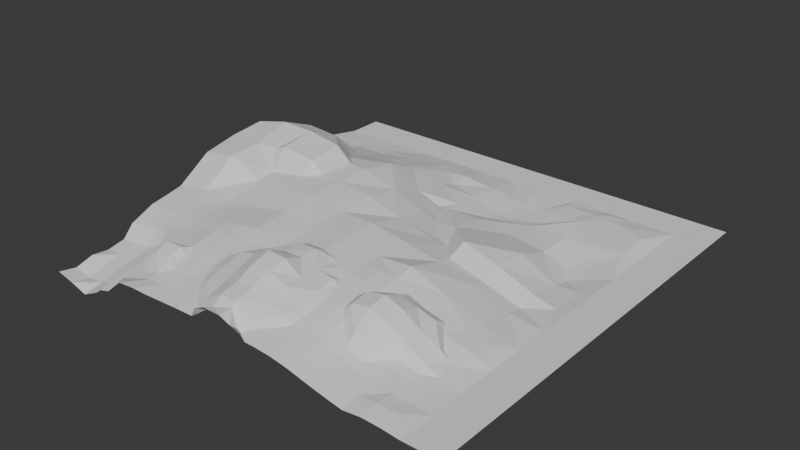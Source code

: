 # Source: forest2_11.blend  (saved by Blender 4.4.32; exported with 4.5.12 LTS)
import bpy
from mathutils import Matrix  # noqa: F401  (used for matrix-valued properties, if any)

bpy.ops.wm.read_factory_settings(use_empty=True)
scene = bpy.context.scene
scene.name = 'Scene'

# ---- collections
col_forest2_11_col = bpy.data.collections.new('forest2_11_col'); scene.collection.children.link(col_forest2_11_col)

# ---- materials (node trees are filled in below, after node groups)
mat_forest2_11 = bpy.data.materials.new('forest2_11')

# ---- material node trees

# ---- world
world_world = bpy.data.worlds.new('World'); scene.world = world_world
world_world.use_nodes = True; world_world.node_tree.nodes.clear()
_N = world_world.node_tree.nodes; _L = world_world.node_tree.links
n0 = _N.new('ShaderNodeOutputWorld'); n0.name = 'World Output'; n0.location = (300, 300)
n1 = _N.new('ShaderNodeBackground'); n1.name = 'Background'; n1.location = (10, 300)
n1.inputs[0].default_value = (0.05088, 0.05088, 0.05088, 1.0)
_L.new(n1.outputs[0], n0.inputs[0])
n0.is_active_output = True
world_world.color = (0.05088, 0.05088, 0.05088)
world_world.sun_shadow_jitter_overblur = 0.0

# ---- meshes
me_forest2_11_mesh = bpy.data.meshes.new('forest2_11_mesh')
me_forest2_11_mesh.from_pydata([(8.333, 83.33, -159.2), (0.0, 83.33, -158.4), (0.0, 75.0, -156.2), (8.333, 75.0, -157.3), (0.0, 66.67, -151.9), (8.333, 66.67, -148.4), (8.333, 75.0, -157.3), (0.0, 75.0, -156.2), (8.333, 66.67, -148.4), (0.0, 66.67, -151.9), (0.0, 58.33, -147.0), (8.333, 58.33, -145.0), (8.333, 50.0, -147.5), (8.333, 58.33, -145.0), (0.0, 58.33, -147.0), (0.0, 50.0, -147.8), (0.0, 50.0, -147.8), (0.0, 41.67, -149.4), (8.333, 41.67, -147.9), (8.333, 50.0, -147.5), (8.333, 33.33, -153.4), (8.333, 41.67, -147.9), (0.0, 41.67, -149.4), (0.0, 33.33, -154.8), (8.333, 83.33, -159.2), (8.333, 75.0, -157.3), (16.67, 75.0, -156.3), (16.67, 83.33, -159.0), (16.67, 75.0, -156.3), (8.333, 75.0, -157.3), (8.333, 66.67, -148.4), (16.67, 66.67, -148.9), (8.333, 58.33, -145.0), (16.67, 58.33, -145.1), (16.67, 66.67, -148.9), (8.333, 66.67, -148.4), (16.67, 58.33, -145.1), (8.333, 58.33, -145.0), (13.89, 50.0, -147.4), (16.67, 50.0, -146.3), (13.89, 50.0, -147.4), (16.67, 45.83, -150.9), (16.67, 50.0, -146.3), (16.67, 41.67, -151.5), (8.333, 41.67, -147.9), (8.333, 33.33, -153.4), (16.67, 33.33, -153.4), (16.67, 83.33, -159.0), (16.67, 75.0, -156.3), (25.0, 75.0, -155.6), (25.0, 83.33, -157.8), (16.67, 75.0, -156.3), (16.67, 66.67, -148.9), (21.43, 66.67, -152.6), (16.67, 66.67, -148.9), (16.67, 58.33, -145.1), (25.0, 58.33, -146.4), (25.0, 62.5, -150.8), (21.43, 66.67, -152.6), (25.0, 58.33, -146.4), (16.67, 58.33, -145.1), (16.67, 50.0, -146.3), (25.0, 50.0, -147.2), (16.67, 50.0, -146.3), (16.67, 45.83, -150.9), (25.0, 47.02, -150.0), (25.0, 50.0, -147.2), (16.67, 41.67, -151.5), (16.67, 33.33, -153.4), (25.0, 33.33, -152.2), (25.0, 41.67, -150.3), (33.33, 75.0, -155.1), (33.33, 83.33, -157.6), (25.0, 83.33, -157.8), (25.0, 75.0, -155.6), (25.0, 66.67, -152.3), (33.33, 66.67, -151.2), (33.33, 75.0, -155.1), (25.0, 75.0, -155.6), (25.0, 62.5, -150.8), (25.0, 58.33, -146.4), (28.77, 58.33, -149.7), (28.77, 58.33, -149.7), (25.0, 58.33, -146.4), (25.0, 50.0, -147.2), (28.27, 50.0, -149.7), (25.0, 50.0, -147.2), (25.0, 47.02, -150.0), (28.27, 50.0, -149.7), (25.0, 41.67, -150.3), (25.0, 33.33, -152.2), (33.33, 33.33, -150.9), (33.33, 41.67, -149.8), (37.5, 83.33, -158.1), (33.33, 83.33, -157.6), (33.33, 75.0, -155.1), (41.67, 75.0, -157.1), (41.67, 79.17, -158.4), (33.33, 75.0, -155.1), (33.33, 66.67, -151.2), (41.67, 66.67, -155.5), (41.67, 75.0, -157.1), (41.67, 58.33, -152.2), (41.67, 66.67, -155.5), (33.33, 66.67, -151.2), (33.33, 58.33, -149.8), (33.33, 50.0, -149.8), (41.67, 50.0, -150.9), (41.67, 58.33, -152.2), (33.33, 58.33, -149.8), (33.33, 41.67, -149.8), (41.67, 41.67, -151.2), (41.67, 50.0, -150.9), (33.33, 50.0, -149.8), (33.33, 41.67, -149.8), (33.33, 33.33, -150.9), (41.67, 33.33, -151.2), (41.67, 41.67, -151.2), (50.0, 76.88, -158.3), (41.67, 79.17, -158.4), (41.67, 75.0, -157.1), (50.0, 75.0, -158.2), (50.0, 70.83, -157.8), (50.0, 75.0, -158.2), (41.67, 75.0, -157.1), (41.67, 66.67, -155.5), (47.42, 66.67, -157.6), (41.67, 66.67, -155.5), (41.67, 58.33, -152.2), (50.0, 58.33, -155.4), (50.0, 61.31, -156.6), (47.42, 66.67, -157.6), (50.0, 50.0, -153.2), (50.0, 58.33, -155.4), (41.67, 58.33, -152.2), (41.67, 50.0, -150.9), (41.67, 41.67, -151.2), (50.0, 41.67, -151.3), (50.0, 50.0, -153.2), (41.67, 50.0, -150.9), (41.67, 41.67, -151.2), (41.67, 33.33, -151.2), (50.0, 33.33, -151.2), (50.0, 41.67, -151.3), (58.33, 75.0, -159.6), (58.33, 79.17, -159.6), (50.0, 76.88, -158.3), (50.0, 75.0, -158.2), (50.0, 75.0, -158.2), (50.0, 70.83, -157.8), (58.33, 71.83, -159.2), (58.33, 75.0, -159.6), (50.0, 61.31, -156.6), (50.0, 58.33, -155.4), (53.57, 58.33, -156.4), (50.0, 50.0, -153.2), (58.33, 50.0, -155.2), (58.33, 52.48, -156.1), (53.57, 58.33, -156.4), (50.0, 58.33, -155.4), (58.33, 50.0, -155.2), (50.0, 50.0, -153.2), (50.0, 41.67, -151.3), (58.33, 41.67, -152.6), (50.0, 41.67, -151.3), (50.0, 33.33, -151.2), (58.33, 33.33, -152.3), (58.33, 41.67, -152.6), (66.67, 78.27, -160.2), (66.67, 83.33, -159.7), (62.5, 83.33, -160.2), (61.01, 75.0, -159.7), (58.33, 79.17, -159.6), (58.33, 75.0, -159.6), (58.33, 75.0, -159.6), (58.33, 71.83, -159.2), (61.01, 75.0, -159.7), (58.33, 58.33, -155.7), (66.67, 58.33, -155.8), (66.67, 66.67, -158.4), (58.33, 66.67, -157.3), (58.33, 52.48, -156.1), (58.33, 50.0, -155.2), (62.5, 50.0, -155.7), (62.5, 50.0, -155.7), (58.33, 50.0, -155.2), (58.33, 41.67, -152.6), (66.67, 41.67, -154.1), (66.67, 45.14, -154.8), (58.33, 33.33, -152.3), (66.67, 33.33, -151.6), (66.67, 41.67, -154.1), (58.33, 41.67, -152.6), (70.83, 83.33, -159.3), (75.0, 87.1, -158.9), (66.67, 88.29, -159.5), (66.67, 83.33, -159.7), (66.67, 83.33, -159.7), (66.67, 78.27, -160.2), (70.83, 83.33, -159.3), (66.67, 75.0, -159.5), (66.67, 66.67, -158.4), (75.0, 66.67, -159.5), (75.0, 75.0, -159.4), (75.0, 58.33, -156.4), (75.0, 66.67, -159.5), (66.67, 66.67, -158.4), (66.67, 58.33, -155.8), (66.67, 50.0, -153.1), (75.0, 50.0, -155.6), (75.0, 58.33, -156.4), (66.67, 58.33, -155.8), (66.67, 41.67, -154.1), (75.0, 41.67, -156.2), (75.0, 45.24, -157.2), (66.67, 45.14, -154.8), (75.0, 41.67, -156.2), (66.67, 41.67, -154.1), (66.67, 33.33, -151.6), (75.0, 33.33, -154.8), (75.0, 87.1, -158.9), (79.56, 86.51, -158.7), (77.38, 88.99, -158.9), (75.0, 83.33, -158.7), (75.0, 75.0, -159.4), (83.33, 75.0, -159.1), (83.33, 83.33, -158.7), (83.33, 70.83, -160.2), (80.16, 66.67, -161.3), (83.33, 66.67, -161.0), (80.16, 66.67, -161.3), (83.33, 62.5, -161.6), (83.33, 66.67, -161.0), (83.33, 58.33, -160.6), (75.0, 58.33, -156.4), (75.0, 50.0, -155.6), (83.33, 50.0, -158.9), (83.33, 41.67, -159.2), (83.33, 45.83, -160.2), (75.0, 45.24, -157.2), (75.0, 41.67, -156.2), (83.33, 33.33, -157.5), (83.33, 41.67, -159.2), (75.0, 41.67, -156.2), (75.0, 33.33, -154.8), (83.33, 70.83, -160.2), (83.33, 66.67, -161.0), (88.49, 75.0, -159.1), (0.0, 83.33, -158.4), (8.333, 83.33, -159.2), (8.333, 85.91, -159.5), (16.67, 83.33, -159.0), (16.67, 86.71, -159.4), (8.333, 85.91, -159.5), (8.333, 83.33, -159.2), (16.67, 86.71, -159.4), (16.67, 83.33, -159.0), (25.0, 83.33, -157.8), (66.67, 88.29, -159.5), (62.5, 83.33, -160.2), (66.67, 83.33, -159.7), (58.33, 83.33, -159.7), (58.33, 83.33, -159.7), (50.0, 83.33, -158.5), (50.0, 83.33, -158.5), (41.67, 83.33, -157.7), (41.67, 83.33, -157.7), (66.67, 75.0, -159.5), (66.67, 75.0, -159.5), (75.0, 75.0, -159.4), (75.0, 83.33, -158.7), (75.0, 83.33, -158.7), (75.0, 83.33, -158.7), (83.33, 83.33, -158.7), (83.33, 85.91, -158.7), (88.59, 83.33, -158.7), (83.33, 85.91, -158.7), (83.33, 83.33, -158.7), (83.33, 83.33, -158.7), (83.33, 75.0, -159.1), (88.49, 75.0, -159.1), (88.59, 83.33, -158.7), (83.33, 75.0, -159.1), (75.0, 75.0, -159.4), (75.0, 66.67, -159.5), (83.33, 75.0, -159.1), (75.0, 66.67, -159.5), (75.0, 58.33, -156.4), (83.33, 58.33, -160.6), (88.79, 58.33, -160.4), (83.33, 62.5, -161.6), (83.33, 58.33, -160.6), (88.69, 50.0, -160.3), (88.79, 58.33, -160.4), (83.33, 58.33, -160.6), (83.33, 50.0, -158.9), (83.33, 50.0, -158.9), (83.33, 45.83, -160.2), (88.69, 50.0, -160.3), (83.33, 50.0, -158.9), (75.0, 50.0, -155.6), (66.67, 50.0, -153.1), (75.0, 50.0, -155.6), (66.67, 50.0, -153.1), (66.67, 50.0, -153.1), (66.67, 58.33, -155.8), (58.33, 58.33, -155.7), (58.33, 58.33, -155.7), (58.33, 58.33, -155.7), (58.33, 66.67, -157.3), (50.0, 66.67, -157.5), (50.0, 66.67, -157.5), (50.0, 66.67, -157.5), (50.0, 66.67, -157.5), (58.33, 66.67, -157.3), (58.33, 66.67, -157.3), (66.67, 66.67, -158.4), (66.67, 75.0, -159.5), (8.333, 50.0, -147.5), (8.333, 41.67, -147.9), (16.67, 41.67, -151.5), (8.333, 50.0, -147.5), (25.0, 41.67, -150.3), (16.67, 41.67, -151.5), (25.0, 41.67, -150.3), (33.33, 41.67, -149.8), (33.33, 50.0, -149.8), (33.33, 50.0, -149.8), (33.33, 58.33, -149.8), (33.33, 66.67, -151.2), (25.0, 66.67, -152.3), (33.33, 58.33, -149.8), (25.0, 66.67, -152.3), (25.0, 75.0, -155.6), (25.0, 66.67, -152.3), (4.167, 20.83, -157.6), (4.167, 25.0, -156.0), (0.0, 25.0, -156.3), (0.0, 20.83, -158.1), (4.167, 12.5, -162.1), (4.167, 16.67, -161.2), (0.0, 16.67, -161.6), (0.0, 12.5, -162.4), (4.167, 8.333, -163.0), (0.0, 8.333, -162.0), (0.0, 4.167, -163.2), (4.167, 4.167, -164.1), (8.333, 25.0, -155.4), (8.333, 20.83, -157.1), (12.4, 20.83, -156.2), (12.5, 25.0, -154.8), (12.5, 12.5, -160.3), (12.5, 16.67, -159.3), (8.333, 16.67, -160.7), (8.333, 12.5, -161.7), (12.5, 4.167, -162.5), (12.5, 8.333, -161.3), (8.333, 8.333, -162.7), (8.333, 4.167, -163.7), (16.67, 25.0, -154.2), (16.67, 20.83, -155.2), (20.83, 20.83, -154.2), (20.83, 25.0, -153.4), (16.67, 16.67, -156.2), (16.67, 12.5, -157.1), (18.06, 12.5, -156.0), (20.83, 15.08, -155.4), (20.83, 16.67, -155.0), (16.67, 8.333, -158.1), (16.67, 4.167, -159.5), (20.83, 4.167, -158.2), (20.83, 6.25, -157.5), (17.66, 8.333, -157.0), (29.17, 20.83, -152.8), (29.17, 25.0, -151.9), (25.0, 25.0, -152.6), (25.0, 20.83, -153.2), (29.17, 12.5, -154.6), (29.17, 16.67, -153.7), (25.0, 16.67, -153.8), (25.0, 15.08, -154.2), (25.99, 12.5, -154.8), (25.0, 6.25, -156.3), (25.0, 4.167, -156.9), (29.17, 4.167, -156.4), (29.17, 8.333, -155.6), (27.28, 8.333, -155.7), (33.33, 25.0, -151.3), (33.33, 20.83, -152.5), (37.5, 20.83, -152.3), (37.5, 25.0, -151.6), (34.13, 12.5, -154.5), (34.42, 16.67, -153.5), (33.33, 16.67, -153.7), (33.33, 12.5, -154.7), (33.33, 8.333, -155.6), (33.33, 4.167, -156.2), (37.5, 4.167, -155.9), (35.42, 8.333, -155.4), (37.5, 5.952, -155.7), (43.45, 25.0, -151.8), (41.67, 25.0, -152.0), (41.67, 23.31, -152.1), (41.67, 16.67, -150.6), (41.67, 12.5, -152.0), (45.83, 12.5, -149.5), (45.83, 16.67, -148.4), (41.67, 8.333, -153.3), (41.67, 4.167, -154.7), (45.83, 4.167, -152.4), (45.83, 8.333, -151.4), (54.17, 20.83, -151.3), (54.17, 25.0, -151.8), (50.0, 25.0, -150.1), (50.0, 20.83, -150.3), (54.17, 16.67, -151.4), (50.0, 16.67, -148.7), (50.0, 12.5, -149.5), (54.17, 12.5, -151.3), (50.0, 4.167, -152.2), (54.17, 4.167, -154.4), (54.17, 8.333, -152.7), (50.0, 8.333, -151.1), (62.5, 20.83, -153.0), (62.5, 25.0, -152.5), (58.33, 25.0, -152.3), (59.42, 20.83, -152.9), (58.33, 22.52, -152.7), (60.42, 16.67, -153.5), (60.02, 12.5, -154.3), (62.5, 12.5, -154.4), (62.5, 16.67, -153.5), (58.33, 6.25, -155.4), (58.33, 4.167, -155.7), (62.5, 4.167, -156.0), (62.5, 8.333, -155.4), (59.82, 8.333, -155.2), (69.05, 25.0, -153.5), (66.67, 25.0, -152.9), (66.67, 22.32, -153.1), (68.55, 12.5, -155.4), (66.67, 14.58, -154.3), (66.67, 12.5, -154.9), (66.67, 8.333, -156.0), (66.67, 4.167, -156.6), (70.83, 4.167, -157.7), (70.83, 8.333, -157.1), (75.0, 25.0, -153.5), (75.0, 20.83, -152.0), (79.17, 20.83, -154.7), (79.17, 25.0, -154.6), (79.17, 14.88, -157.9), (76.59, 12.5, -157.7), (79.17, 12.5, -158.3), (79.17, 4.167, -159.3), (79.17, 8.333, -158.8), (75.0, 8.333, -158.2), (75.0, 4.167, -158.6), (87.5, 25.0, -158.0), (83.33, 25.0, -157.1), (83.33, 22.12, -157.7), (87.5, 20.83, -158.7), (85.42, 20.83, -158.4), (83.33, 12.5, -159.0), (87.5, 12.5, -159.5), (87.5, 16.67, -159.2), (86.41, 16.67, -159.1), (83.33, 14.78, -158.8), (83.33, 4.167, -158.8), (87.5, 4.167, -159.1), (87.5, 8.333, -159.7), (83.33, 8.333, -159.2), (4.167, 25.0, -156.0), (4.167, 29.17, -155.1), (0.0, 29.17, -155.6), (0.0, 25.0, -156.3), (8.333, 25.0, -155.4), (8.333, 29.17, -154.4), (8.333, 33.33, -153.4), (0.0, 33.33, -154.8), (4.167, 16.67, -161.2), (4.167, 19.84, -158.1), (0.0, 19.35, -158.7), (0.0, 16.67, -161.6), (8.333, 16.67, -160.7), (8.333, 19.84, -157.5), (8.333, 20.83, -157.1), (8.333, 25.0, -155.4), (0.0, 8.333, -162.0), (4.167, 8.333, -163.0), (8.333, 8.333, -162.7), (8.333, 12.5, -161.7), (8.333, 16.67, -160.7), (0.0, 0.0, -162.4), (4.167, 0.0, -163.4), (8.333, 0.0, -164.7), (8.333, 4.167, -163.7), (8.333, 8.333, -162.7), (8.333, 29.17, -154.4), (8.333, 25.0, -155.4), (12.5, 25.0, -154.8), (12.5, 29.17, -154.1), (16.67, 25.0, -154.2), (16.67, 29.17, -153.8), (8.333, 33.33, -153.4), (16.67, 33.33, -153.4), (8.333, 19.84, -157.5), (8.333, 16.67, -160.7), (12.5, 16.67, -159.3), (12.5, 18.75, -156.8), (16.67, 16.67, -156.2), (16.67, 20.83, -155.2), (14.29, 16.67, -156.9), (16.67, 25.0, -154.2), (12.5, 8.333, -161.3), (8.333, 8.333, -162.7), (14.29, 12.5, -157.9), (14.09, 8.333, -159.0), (16.67, 8.333, -158.1), (16.67, 12.5, -157.1), (14.29, 16.67, -156.9), (16.67, 16.67, -156.2), (12.5, 0.0, -162.7), (8.333, 0.0, -164.7), (15.08, 4.167, -159.9), (14.09, 0.0, -161.5), (16.67, 0.0, -160.8), (16.67, 4.167, -159.5), (16.67, 8.333, -158.1), (14.09, 8.333, -159.0), (16.67, 29.17, -153.8), (16.67, 25.0, -154.2), (20.83, 25.0, -153.4), (20.83, 29.17, -153.1), (25.0, 25.0, -152.6), (25.0, 29.17, -152.4), (16.67, 33.33, -153.4), (25.0, 33.33, -152.2), (16.67, 16.67, -156.2), (20.83, 16.67, -155.0), (25.0, 16.67, -153.8), (25.0, 20.83, -153.2), (25.0, 25.0, -152.6), (17.66, 8.333, -157.0), (16.67, 8.333, -158.1), (20.83, 12.5, -153.3), (20.83, 9.821, -154.3), (25.0, 9.821, -154.2), (25.0, 12.5, -153.2), (25.0, 15.08, -154.2), (25.0, 16.67, -153.8), (16.67, 0.0, -160.8), (20.83, 0.0, -157.3), (25.0, 4.167, -156.9), (25.0, 0.0, -156.9), (25.0, 6.25, -156.3), (25.0, 29.17, -152.4), (25.0, 25.0, -152.6), (29.17, 25.0, -151.9), (29.17, 29.17, -151.7), (33.33, 25.0, -151.3), (33.33, 29.17, -151.1), (25.0, 33.33, -152.2), (33.33, 33.33, -150.9), (29.17, 16.67, -153.7), (25.0, 16.67, -153.8), (33.33, 16.67, -153.7), (33.33, 20.83, -152.5), (33.33, 25.0, -151.3), (27.28, 8.333, -155.7), (29.17, 8.333, -155.6), (33.33, 8.333, -155.6), (33.33, 12.5, -154.7), (33.33, 16.67, -153.7), (25.0, 0.0, -156.9), (29.17, 0.0, -156.9), (33.33, 0.0, -156.7), (33.33, 4.167, -156.2), (33.33, 8.333, -155.6), (37.5, 25.0, -151.6), (37.5, 29.17, -151.3), (33.33, 29.17, -151.1), (33.33, 25.0, -151.3), (41.67, 25.0, -152.0), (41.67, 29.17, -151.6), (41.67, 33.33, -151.2), (33.33, 33.33, -150.9), (33.33, 16.67, -153.7), (34.42, 16.67, -153.5), (37.5, 18.75, -152.6), (38.99, 20.83, -152.2), (41.67, 23.31, -152.1), (41.67, 25.0, -152.0), (33.33, 8.333, -155.6), (35.42, 8.333, -155.4), (41.67, 8.333, -153.3), (41.67, 12.5, -152.0), (37.5, 12.5, -153.0), (37.5, 8.333, -154.2), (41.67, 16.67, -150.6), (37.5, 16.67, -151.8), (37.5, 0.0, -156.5), (33.33, 0.0, -156.7), (41.67, 0.0, -156.4), (41.67, 1.786, -156.2), (39.19, 4.167, -155.9), (41.67, 29.17, -151.6), (41.67, 25.0, -152.0), (43.45, 25.0, -151.8), (45.83, 29.17, -151.4), (45.83, 27.38, -151.4), (50.0, 27.28, -151.2), (50.0, 29.17, -151.2), (41.67, 33.33, -151.2), (50.0, 33.33, -151.2), (41.67, 16.67, -150.6), (45.83, 16.67, -148.4), (45.83, 20.83, -150.3), (41.67, 20.83, -151.1), (50.0, 20.83, -150.3), (50.0, 16.67, -148.7), (50.0, 25.0, -150.1), (45.83, 25.0, -150.4), (45.83, 8.333, -151.4), (41.67, 8.333, -153.3), (50.0, 8.333, -151.1), (50.0, 12.5, -149.5), (50.0, 16.67, -148.7), (42.46, 0.8929, -156.3), (42.16, 0.0, -156.4), (43.25, 0.0, -154.3), (50.0, 0.0, -153.2), (50.0, 2.976, -153.1), (45.83, 2.083, -153.9), (45.83, 0.0, -153.2), (50.0, 4.167, -152.2), (50.0, 8.333, -151.1), (50.0, 27.28, -151.2), (54.17, 26.49, -151.8), (54.17, 29.17, -151.8), (50.0, 29.17, -151.2), (55.85, 25.0, -152.0), (58.33, 25.0, -152.3), (58.33, 29.17, -152.3), (50.0, 33.33, -151.2), (58.33, 33.33, -152.3), (50.0, 16.67, -148.7), (54.17, 16.67, -151.4), (58.33, 16.67, -152.4), (58.33, 20.83, -151.8), (58.33, 22.52, -152.7), (58.33, 25.0, -152.3), (55.85, 25.0, -152.0), (50.0, 8.333, -151.1), (54.17, 8.333, -152.7), (58.33, 12.5, -153.2), (58.33, 8.333, -154.0), (58.33, 16.67, -152.4), (52.58, 0.0, -154.2), (54.17, 0.0, -154.1), (54.17, 1.19, -156.0), (53.37, 1.19, -156.1), (56.25, 0.0, -156.2), (58.33, 4.167, -155.7), (58.33, 6.25, -155.4), (56.05, 4.167, -155.5), (62.5, 25.0, -152.5), (62.5, 29.17, -152.2), (58.33, 29.17, -152.3), (58.33, 25.0, -152.3), (66.67, 25.0, -152.9), (66.67, 29.17, -152.3), (66.67, 33.33, -151.6), (58.33, 33.33, -152.3), (60.42, 16.67, -153.5), (62.5, 16.67, -153.5), (64.78, 16.67, -153.6), (64.38, 20.83, -153.1), (66.67, 25.0, -152.9), (66.67, 22.32, -153.1), (59.82, 8.333, -155.2), (62.5, 8.333, -155.4), (66.67, 8.333, -156.0), (66.67, 12.5, -154.9), (64.78, 16.67, -153.6), (66.67, 14.58, -154.3), (62.5, 0.0, -156.5), (58.33, 0.0, -156.2), (66.67, 0.0, -157.2), (66.67, 4.167, -156.6), (66.67, 8.333, -156.0), (66.67, 29.17, -152.3), (66.67, 25.0, -152.9), (69.05, 25.0, -153.5), (70.83, 29.17, -153.6), (70.83, 27.68, -153.7), (75.0, 27.48, -155.1), (75.0, 29.17, -155.0), (75.0, 33.33, -154.8), (66.67, 33.33, -151.6), (66.67, 20.83, -151.4), (66.67, 16.67, -152.0), (70.83, 16.67, -151.2), (70.83, 20.83, -150.5), (75.0, 16.67, -152.8), (75.0, 20.83, -152.0), (75.0, 25.0, -153.5), (70.83, 25.0, -152.2), (66.67, 8.333, -156.0), (70.83, 8.333, -157.1), (70.83, 10.71, -156.5), (75.0, 10.42, -157.7), (75.0, 8.333, -158.2), (70.83, 16.67, -151.2), (70.83, 12.5, -154.5), (75.0, 12.5, -155.9), (75.0, 16.67, -152.8), (66.67, 0.0, -157.2), (70.83, 0.0, -158.2), (75.0, 0.0, -159.1), (75.0, 4.167, -158.6), (75.0, 8.333, -158.2), (75.0, 29.17, -155.0), (75.0, 27.48, -155.1), (79.17, 27.68, -156.2), (79.17, 29.17, -156.2), (80.95, 25.0, -156.7), (83.33, 25.0, -157.1), (83.33, 29.17, -157.2), (83.33, 33.33, -157.5), (75.0, 33.33, -154.8), (75.0, 16.67, -152.8), (79.17, 16.67, -155.7), (83.33, 16.67, -157.4), (83.33, 20.83, -156.5), (83.33, 22.12, -157.7), (83.33, 25.0, -157.1), (80.95, 25.0, -156.7), (75.0, 10.42, -157.7), (75.0, 8.333, -158.2), (79.17, 8.333, -158.8), (83.33, 8.333, -159.2), (83.33, 12.5, -159.0), (83.33, 14.78, -158.8), (79.17, 0.0, -159.9), (75.0, 0.0, -159.1), (83.33, 0.0, -159.4), (83.33, 4.167, -158.8), (83.33, 8.333, -159.2), (87.5, 25.0, -158.0), (87.5, 29.17, -158.2), (83.33, 29.17, -157.2), (83.33, 25.0, -157.1), (83.33, 33.33, -157.5), (86.41, 16.67, -159.1), (87.5, 16.67, -159.2), (83.33, 8.333, -159.2), (87.5, 8.333, -159.7), (83.33, 0.0, -159.4), (87.5, 0.0, -159.5), (54.17, 25.0, -151.8), (58.33, 20.83, -151.8), (58.33, 16.67, -152.4), (58.33, 16.67, -152.4), (58.33, 12.5, -153.2), (58.33, 8.333, -154.0), (58.33, 8.333, -154.0), (58.33, 8.333, -154.0), (54.17, 2.381, -155.8), (50.0, 2.976, -153.1), (50.0, 0.0, -153.2), (41.67, 4.167, -154.7), (41.67, 8.333, -153.3), (37.5, 8.333, -154.2), (37.5, 16.67, -151.8), (41.67, 16.67, -150.6), (41.67, 20.83, -151.1), (45.83, 25.0, -150.4), (50.0, 25.0, -150.1), (50.0, 25.0, -150.1), (41.67, 1.786, -156.2), (41.67, 0.0, -156.4), (58.33, 0.0, -156.2), (83.33, 16.67, -157.4), (79.17, 16.67, -155.7), (75.0, 16.67, -152.8), (75.0, 12.5, -155.9), (66.67, 16.67, -152.0), (66.67, 16.67, -152.0), (66.67, 16.67, -152.0), (66.67, 20.83, -151.4), (70.83, 25.0, -152.2), (75.0, 25.0, -153.5), (75.0, 25.0, -153.5), (79.17, 25.0, -154.6), (83.33, 20.83, -156.5), (83.33, 16.67, -157.4), (83.33, 16.67, -157.4), (25.0, 12.5, -153.2), (25.0, 9.821, -154.2), (25.0, 8.333, -155.1), (25.0, 8.333, -155.1), (22.57, 8.333, -155.1), (20.83, 8.333, -155.6), (22.57, 8.333, -155.1), (20.83, 8.333, -155.6), (25.0, 8.333, -155.1), (25.0, 8.333, -155.1), (8.333, 100.0, -159.9), (0.0, 100.0, -159.9), (8.333, 91.67, -159.9), (0.0, 91.67, -159.9), (16.67, 100.0, -159.9), (8.333, 100.0, -159.9), (16.67, 91.67, -159.9), (8.333, 91.67, -159.9), (25.0, 100.0, -159.9), (16.67, 100.0, -159.9), (25.0, 91.67, -159.9), (16.67, 91.67, -159.9), (33.33, 100.0, -159.9), (25.0, 100.0, -159.9), (33.33, 91.67, -159.9), (25.0, 91.67, -159.9), (41.67, 100.0, -159.9), (33.33, 100.0, -159.9), (41.67, 91.67, -159.9), (33.33, 91.67, -159.9), (50.0, 100.0, -159.9), (41.67, 100.0, -159.9), (50.0, 91.67, -159.9), (41.67, 91.67, -159.9), (58.33, 100.0, -159.9), (50.0, 100.0, -159.9), (58.33, 91.67, -159.9), (50.0, 91.67, -159.9), (66.67, 100.0, -159.9), (58.33, 100.0, -159.9), (66.67, 91.67, -159.9), (58.33, 91.67, -159.9), (75.0, 100.0, -159.9), (66.67, 100.0, -159.9), (75.0, 91.67, -159.9), (66.67, 91.67, -159.9), (83.33, 100.0, -159.9), (75.0, 100.0, -159.9), (83.33, 91.67, -159.9), (75.0, 91.67, -159.9), (91.67, 100.0, -159.9), (83.33, 100.0, -159.9), (91.67, 91.67, -159.9), (83.33, 91.67, -159.9), (100.0, 100.0, -159.9), (91.67, 100.0, -159.9), (100.0, 91.67, -159.9), (91.67, 91.67, -159.9), (100.0, 91.67, -159.9), (91.67, 91.67, -159.9), (100.0, 83.33, -159.9), (91.67, 83.33, -159.9), (100.0, 83.33, -159.9), (91.67, 83.33, -159.9), (100.0, 75.0, -159.9), (91.67, 75.0, -159.9), (100.0, 75.0, -159.9), (91.67, 75.0, -159.9), (100.0, 66.67, -159.9), (91.67, 66.67, -159.9), (100.0, 66.67, -159.9), (91.67, 66.67, -159.9), (100.0, 58.33, -159.9), (91.67, 58.33, -159.9), (100.0, 58.33, -159.9), (91.67, 58.33, -159.9), (100.0, 50.0, -159.9), (91.67, 50.0, -159.9), (100.0, 50.0, -159.9), (91.67, 50.0, -159.9), (100.0, 41.67, -159.9), (91.67, 41.67, -159.9), (100.0, 41.67, -159.9), (91.67, 41.67, -159.9), (100.0, 33.33, -159.9), (91.67, 33.33, -159.9), (100.0, 33.33, -159.9), (91.67, 33.33, -159.9), (100.0, 25.0, -159.9), (91.67, 25.0, -159.9), (100.0, 25.0, -159.9), (91.67, 25.0, -159.9), (100.0, 16.67, -159.9), (91.67, 16.67, -159.9), (100.0, 16.67, -159.9), (91.67, 16.67, -159.9), (100.0, 8.333, -159.9), (91.67, 8.333, -159.9), (100.0, 8.333, -159.9), (91.67, 8.333, -159.9), (100.0, 0.0, -159.9), (91.67, 0.0, -159.9), (91.67, 0.0, -159.9), (91.67, 8.333, -159.9), (91.67, 8.333, -159.9), (91.67, 16.67, -159.9), (91.67, 16.67, -159.9), (91.67, 25.0, -159.9), (91.67, 25.0, -159.9), (91.67, 33.33, -159.9), (91.67, 33.33, -159.9), (83.33, 41.67, -159.2), (83.33, 33.33, -157.5), (91.67, 41.67, -159.9), (83.33, 41.67, -159.2), (91.67, 41.67, -159.9), (91.67, 50.0, -159.9), (91.67, 50.0, -159.9), (91.67, 58.33, -159.9), (91.67, 58.33, -159.9), (91.67, 66.67, -159.9), (83.33, 66.67, -161.0), (91.67, 66.67, -159.9), (91.67, 75.0, -159.9), (91.67, 75.0, -159.9), (91.67, 83.33, -159.9), (91.67, 83.33, -159.9), (91.67, 91.67, -159.9), (83.33, 91.67, -159.9), (83.33, 91.67, -159.9), (75.0, 91.67, -159.9), (75.0, 91.67, -159.9), (66.67, 91.67, -159.9), (66.67, 91.67, -159.9), (58.33, 91.67, -159.9), (58.33, 83.33, -159.7), (58.33, 91.67, -159.9), (50.0, 91.67, -159.9), (58.33, 83.33, -159.7), (50.0, 83.33, -158.5), (50.0, 91.67, -159.9), (41.67, 91.67, -159.9), (50.0, 83.33, -158.5), (41.67, 83.33, -157.7), (41.67, 91.67, -159.9), (33.33, 91.67, -159.9), (41.67, 83.33, -157.7), (37.5, 83.33, -158.1), (33.33, 83.33, -157.6), (33.33, 91.67, -159.9), (25.0, 83.33, -157.8), (33.33, 83.33, -157.6), (25.0, 91.67, -159.9), (25.0, 91.67, -159.9), (16.67, 91.67, -159.9), (16.67, 91.67, -159.9), (8.333, 91.67, -159.9), (0.0, 91.67, -159.9), (8.333, 91.67, -159.9)], [], [(494, 495, 496), (343, 344, 345), (343, 345, 346), (345, 493, 494), (343, 346, 496), (345, 494, 346), (496, 497, 343), (494, 496, 346), (524, 529, 356), (356, 355, 524), (525, 524, 355), (522, 525, 355), (358, 523, 522), (528, 529, 524), (355, 356, 357), (527, 528, 524), (524, 525, 526), (526, 527, 524), (357, 358, 355), (522, 355, 358), (372, 368, 371), (805, 372, 371), (804, 371, 555), (804, 805, 371), (369, 551, 552), (804, 555, 807), (368, 369, 370), (371, 370, 553), (368, 370, 371), (553, 555, 371), (369, 552, 370), (553, 370, 552), (552, 554, 553), (488, 489, 339), (491, 492, 340), (490, 491, 339), (491, 340, 339), (339, 340, 341), (489, 490, 339), (341, 342, 339), (342, 488, 339), (514, 517, 351), (516, 352, 351), (516, 520, 352), (517, 516, 351), (516, 517, 518), (351, 352, 353), (518, 519, 516), (520, 516, 519), (514, 351, 354), (354, 515, 514), (353, 354, 351), (519, 521, 520), (366, 365, 545), (364, 544, 543), (365, 546, 545), (803, 546, 543), (802, 546, 803), (363, 364, 365), (543, 365, 364), (549, 366, 545), (365, 543, 546), (802, 806, 547), (802, 547, 546), (548, 549, 545), (549, 550, 367), (367, 363, 366), (367, 366, 549), (547, 548, 545), (545, 546, 547), (363, 365, 366), (482, 483, 480), (484, 485, 481), (480, 484, 481), (480, 481, 482), (335, 481, 485), (338, 481, 335), (486, 487, 336), (337, 338, 335), (486, 336, 335), (485, 486, 335), (335, 336, 337), (338, 482, 481), (509, 508, 512), (506, 508, 509), (506, 507, 508), (512, 349, 509), (347, 348, 349), (509, 348, 506), (512, 510, 349), (509, 349, 348), (350, 349, 511), (350, 347, 349), (510, 511, 349), (511, 513, 350), (360, 538, 539), (361, 539, 540), (359, 360, 361), (362, 361, 541), (360, 539, 361), (540, 541, 361), (362, 359, 361), (541, 542, 362), (801, 382, 386), (382, 383, 384), (385, 386, 382), (382, 384, 385), (385, 384, 577), (576, 577, 384), (577, 578, 385), (575, 576, 384), (574, 575, 384), (383, 574, 384), (773, 398, 399), (773, 399, 605), (605, 604, 771), (605, 771, 773), (771, 772, 773), (398, 395, 397), (601, 397, 396), (397, 601, 603), (397, 603, 604), (395, 396, 397), (396, 602, 601), (604, 605, 397), (398, 397, 399), (605, 399, 397), (628, 629, 630), (633, 628, 630), (633, 409, 408), (628, 633, 408), (408, 780, 628), (632, 635, 409), (409, 633, 632), (407, 408, 409), (633, 630, 634), (410, 407, 409), (634, 631, 633), (635, 636, 410), (635, 410, 409), (631, 632, 633), (628, 780, 781), (781, 629, 628), (381, 380, 798), (798, 799, 381), (800, 569, 799), (799, 569, 381), (380, 381, 377), (377, 379, 380), (569, 570, 377), (377, 381, 569), (570, 571, 377), (572, 573, 378), (571, 572, 377), (378, 377, 572), (377, 378, 379), (594, 598, 597), (600, 392, 597), (597, 391, 594), (392, 391, 597), (596, 599, 600), (595, 596, 597), (596, 600, 597), (598, 595, 597), (393, 394, 391), (394, 593, 391), (391, 392, 393), (593, 594, 391), (623, 405, 404), (403, 404, 405), (406, 403, 405), (404, 624, 623), (405, 623, 625), (625, 626, 405), (406, 405, 626), (626, 627, 406), (567, 568, 374), (566, 567, 373), (373, 374, 375), (564, 373, 376), (567, 374, 373), (564, 566, 373), (375, 376, 373), (376, 565, 564), (774, 590, 589), (589, 588, 774), (776, 591, 590), (774, 776, 590), (388, 587, 588), (774, 775, 776), (387, 388, 389), (388, 588, 589), (390, 387, 389), (390, 389, 590), (589, 590, 389), (388, 589, 389), (390, 590, 591), (591, 592, 390), (618, 622, 400), (615, 616, 617), (400, 402, 618), (619, 617, 616), (616, 620, 619), (618, 615, 617), (618, 617, 622), (400, 401, 402), (621, 622, 617), (619, 621, 617), (473, 477, 479), (477, 478, 479), (476, 477, 473), (472, 476, 473), (472, 473, 474), (473, 479, 474), (474, 475, 472), (498, 499, 500), (504, 498, 501), (501, 500, 502), (498, 500, 501), (505, 504, 501), (502, 503, 501), (501, 503, 505), (530, 531, 532), (533, 532, 534), (536, 530, 533), (530, 532, 533), (533, 535, 537), (534, 535, 533), (537, 536, 533), (20, 21, 22), (22, 23, 20), (43, 44, 45), (45, 46, 43), (67, 69, 70), (67, 68, 69), (16, 17, 18), (16, 18, 19), (40, 41, 42), (321, 41, 40), (319, 320, 41), (321, 319, 41), (63, 64, 65), (63, 65, 66), (64, 323, 322), (322, 65, 64), (562, 556, 559), (556, 558, 559), (556, 557, 558), (563, 562, 559), (559, 561, 563), (560, 561, 559), (558, 560, 559), (583, 584, 580), (579, 583, 580), (584, 585, 586), (581, 582, 579), (579, 580, 581), (580, 584, 586), (580, 586, 581), (610, 608, 777), (777, 778, 611), (611, 610, 777), (608, 610, 609), (606, 607, 608), (613, 606, 609), (609, 606, 608), (610, 611, 612), (610, 612, 609), (614, 613, 609), (609, 612, 614), (89, 90, 91), (89, 91, 92), (114, 116, 117), (114, 115, 116), (140, 142, 143), (140, 141, 142), (86, 87, 88), (88, 87, 326), (87, 324, 325), (87, 325, 326), (110, 111, 112), (113, 110, 112), (139, 136, 138), (136, 137, 138), (659, 662, 660), (661, 658, 660), (658, 659, 660), (658, 661, 769), (661, 768, 420), (768, 665, 420), (420, 419, 769), (665, 664, 420), (664, 767, 420), (420, 769, 661), (419, 420, 421), (767, 421, 420), (421, 422, 419), (769, 770, 658), (768, 661, 660), (663, 664, 665), (662, 782, 665), (662, 665, 768), (660, 662, 768), (782, 663, 665), (432, 436, 766), (435, 434, 689), (689, 690, 435), (688, 689, 434), (686, 688, 434), (435, 436, 432), (432, 433, 434), (686, 434, 433), (432, 434, 435), (433, 687, 686), (446, 443, 445), (443, 444, 445), (444, 718, 445), (720, 721, 446), (444, 717, 718), (446, 445, 720), (445, 718, 719), (719, 720, 445), (415, 416, 417), (418, 417, 653), (655, 418, 654), (653, 654, 418), (418, 655, 657), (415, 417, 418), (654, 656, 655), (657, 415, 418), (684, 685, 788), (765, 680, 429), (429, 428, 764), (429, 764, 765), (428, 763, 764), (684, 431, 683), (683, 685, 684), (682, 683, 430), (430, 681, 682), (431, 430, 683), (429, 681, 430), (429, 680, 681), (431, 428, 430), (428, 429, 430), (440, 710, 714), (714, 787, 441), (710, 711, 714), (711, 715, 714), (441, 440, 714), (713, 714, 715), (715, 716, 713), (714, 713, 787), (442, 710, 440), (442, 709, 710), (440, 441, 442), (442, 708, 709), (711, 710, 709), (709, 712, 711), (414, 646, 647), (411, 649, 650), (411, 412, 413), (411, 650, 652), (413, 414, 411), (647, 648, 411), (414, 647, 411), (650, 651, 652), (648, 649, 411), (652, 412, 411), (790, 679, 677), (426, 427, 761), (761, 762, 426), (677, 676, 789), (789, 790, 677), (762, 674, 426), (425, 427, 426), (423, 426, 674), (426, 423, 425), (678, 424, 677), (675, 677, 423), (424, 423, 677), (423, 424, 425), (675, 676, 677), (674, 675, 423), (679, 678, 677), (437, 439, 700), (700, 707, 437), (706, 707, 703), (703, 705, 706), (700, 703, 707), (703, 702, 704), (704, 705, 703), (700, 702, 703), (437, 438, 439), (700, 701, 702), (457, 745, 744), (744, 454, 457), (456, 457, 454), (744, 746, 454), (746, 747, 454), (454, 455, 456), (748, 455, 454), (454, 747, 748), (469, 900, 901), (468, 469, 470), (470, 471, 468), (470, 469, 901), (468, 758, 759), (759, 900, 469), (468, 759, 469), (899, 898, 897), (896, 897, 898), (451, 784, 786), (786, 452, 451), (786, 738, 452), (783, 784, 451), (784, 785, 786), (743, 783, 451), (738, 453, 452), (451, 452, 453), (738, 739, 740), (451, 453, 742), (738, 740, 453), (742, 743, 451), (741, 742, 453), (453, 740, 741), (467, 466, 797), (903, 465, 464), (466, 467, 463), (463, 464, 465), (756, 757, 464), (464, 463, 756), (463, 465, 466), (464, 902, 903), (902, 464, 757), (895, 894, 893), (892, 893, 894), (734, 735, 737), (737, 450, 734), (447, 448, 449), (731, 732, 449), (448, 731, 449), (732, 734, 449), (732, 733, 734), (450, 449, 734), (735, 736, 737), (450, 447, 449), (462, 460, 795), (795, 796, 462), (796, 754, 462), (905, 458, 461), (460, 462, 461), (458, 459, 460), (461, 904, 905), (461, 458, 460), (755, 904, 461), (461, 462, 754), (754, 755, 461), (891, 890, 889), (888, 889, 890), (638, 637, 779), (638, 779, 760), (644, 640, 639), (640, 637, 639), (637, 638, 639), (645, 644, 639), (641, 642, 643), (641, 643, 639), (639, 643, 645), (641, 639, 638), (760, 641, 638), (671, 672, 673), (670, 671, 667), (666, 670, 667), (666, 667, 668), (667, 671, 673), (668, 669, 666), (667, 673, 668), (695, 693, 791), (791, 792, 696), (696, 695, 791), (698, 699, 691), (695, 697, 694), (694, 697, 698), (695, 696, 697), (694, 691, 693), (698, 691, 694), (691, 692, 693), (693, 695, 694), (164, 166, 167), (164, 165, 166), (189, 190, 191), (192, 189, 191), (218, 219, 216), (216, 217, 218), (162, 163, 160), (160, 161, 162), (184, 188, 303), (184, 186, 187), (184, 185, 186), (187, 188, 184), (301, 214, 302), (301, 215, 214), (212, 213, 214), (215, 212, 214), (794, 726, 724), (724, 723, 793), (793, 794, 724), (728, 729, 730), (725, 730, 722), (722, 724, 725), (722, 723, 724), (726, 725, 724), (725, 728, 730), (726, 728, 725), (726, 727, 728), (749, 906, 750), (750, 906, 907), (753, 750, 907), (750, 753, 751), (749, 750, 751), (751, 752, 749), (887, 886, 885), (884, 885, 886), (241, 242, 243), (243, 244, 241), (908, 909, 910), (908, 911, 909), (883, 882, 881), (880, 881, 882), (299, 300, 239), (239, 238, 299), (239, 240, 237), (237, 238, 239), (296, 297, 298), (297, 912, 913), (913, 914, 298), (913, 298, 297), (879, 878, 877), (876, 877, 878), (12, 13, 14), (14, 15, 12), (38, 39, 36), (37, 318, 38), (36, 37, 38), (59, 60, 61), (61, 62, 59), (8, 9, 10), (10, 11, 8), (32, 33, 34), (35, 32, 34), (54, 57, 58), (54, 56, 57), (54, 55, 56), (58, 57, 332), (4, 5, 6), (7, 4, 6), (28, 29, 30), (30, 31, 28), (51, 52, 53), (333, 51, 53), (53, 334, 333), (82, 83, 84), (84, 85, 82), (82, 327, 328), (82, 85, 327), (109, 106, 108), (106, 107, 108), (132, 133, 134), (134, 135, 132), (79, 80, 81), (329, 330, 79), (79, 81, 331), (331, 329, 79), (102, 103, 104), (104, 105, 102), (127, 129, 130), (127, 128, 129), (127, 130, 131), (131, 130, 311), (75, 76, 77), (78, 75, 77), (98, 99, 100), (98, 100, 101), (125, 126, 122), (122, 124, 125), (122, 123, 124), (122, 126, 312), (0, 1, 2), (2, 3, 0), (24, 26, 27), (24, 25, 26), (47, 48, 49), (47, 49, 50), (955, 248, 250), (248, 249, 250), (955, 250, 956), (251, 252, 253), (253, 254, 251), (953, 253, 252), (954, 253, 953), (951, 255, 257), (255, 256, 257), (952, 255, 951), (811, 810, 809), (808, 809, 810), (815, 814, 813), (812, 813, 814), (819, 818, 817), (816, 817, 818), (71, 72, 73), (73, 74, 71), (96, 97, 93), (93, 95, 96), (93, 94, 95), (93, 97, 266), (118, 119, 120), (265, 119, 264), (120, 121, 118), (119, 118, 264), (947, 948, 949), (950, 948, 947), (945, 943, 946), (942, 943, 944), (944, 943, 945), (940, 939, 941), (938, 939, 940), (823, 822, 821), (820, 821, 822), (827, 826, 825), (824, 825, 826), (831, 830, 829), (828, 829, 830), (155, 156, 157), (159, 155, 158), (155, 157, 158), (158, 157, 307), (183, 304, 306), (181, 182, 183), (304, 305, 306), (306, 181, 183), (211, 208, 210), (208, 209, 210), (152, 153, 154), (308, 309, 310), (310, 152, 154), (154, 308, 310), (177, 178, 179), (180, 177, 179), (204, 205, 206), (206, 207, 204), (313, 314, 150), (148, 150, 151), (148, 149, 150), (150, 149, 313), (175, 315, 317), (176, 175, 317), (315, 316, 317), (174, 175, 176), (200, 201, 202), (200, 202, 203), (233, 234, 235), (235, 236, 233), (294, 295, 292), (293, 915, 916), (292, 915, 293), (292, 293, 294), (875, 874, 873), (872, 873, 874), (286, 287, 288), (288, 231, 230), (230, 286, 288), (230, 231, 232), (289, 290, 291), (917, 918, 290), (290, 918, 919), (290, 289, 917), (871, 870, 869), (868, 869, 870), (283, 284, 228), (228, 227, 285), (285, 283, 228), (227, 228, 229), (282, 245, 247), (247, 920, 921), (245, 246, 247), (246, 920, 247), (867, 866, 865), (864, 865, 866), (146, 147, 144), (144, 145, 146), (146, 145, 262), (262, 263, 146), (168, 171, 267), (168, 169, 170), (261, 172, 170), (171, 170, 172), (171, 168, 170), (172, 173, 171), (198, 268, 270), (199, 198, 270), (197, 198, 199), (268, 269, 270), (936, 935, 937), (934, 935, 936), (259, 258, 931), (258, 259, 260), (259, 932, 933), (932, 259, 931), (195, 194, 929), (194, 193, 271), (929, 930, 195), (195, 196, 193), (193, 194, 195), (835, 834, 833), (832, 833, 834), (839, 838, 837), (836, 837, 838), (843, 842, 841), (840, 841, 842), (223, 224, 225), (223, 225, 226), (281, 922, 923), (922, 281, 280), (278, 279, 280), (278, 280, 281), (863, 862, 861), (860, 861, 862), (222, 927, 928), (928, 220, 222), (221, 274, 927), (221, 927, 222), (221, 220, 272), (220, 221, 222), (221, 272, 273), (274, 221, 273), (924, 925, 275), (276, 925, 926), (275, 925, 276), (275, 276, 277), (859, 858, 857), (856, 857, 858), (847, 846, 845), (844, 845, 846), (851, 850, 849), (848, 849, 850), (855, 854, 853), (852, 853, 854)])
_uv = me_forest2_11_mesh.uv_layers.new(name='UVMap')
_uv.uv.foreach_set('vector', [0.04525, 0.9961, 0.08659, 0.9961, 0.08659, 0.9548, 0.04525, 0.9134, 0.003906, 0.9134, 0.003906, 0.9548, 0.04525, 0.9134, 0.003906, 0.9548, 0.04525, 0.9548, 0.003906, 0.9548, 0.003906, 0.9961, 0.04525, 0.9961, 0.04525, 0.9134, 0.04525, 0.9548, 0.08659, 0.9548, 0.003906, 0.9548, 0.04525, 0.9961, 0.04525, 0.9548, 0.08659, 0.9548, 0.08659, 0.9134, 0.04525, 0.9134, 0.04525, 0.9961, 0.08659, 0.9548, 0.04525, 0.9548, 0.1535, 0.9548, 0.1437, 0.9134, 0.1279, 0.9134, 0.1279, 0.9134, 0.1279, 0.9548, 0.1535, 0.9548, 0.1437, 0.9961, 0.1535, 0.9548, 0.1279, 0.9548, 0.1279, 0.9961, 0.1437, 0.9961, 0.1279, 0.9548, 0.08659, 0.9548, 0.08659, 0.9961, 0.1279, 0.9961, 0.1693, 0.9134, 0.1437, 0.9134, 0.1535, 0.9548, 0.1279, 0.9548, 0.1279, 0.9134, 0.08659, 0.9134, 0.1693, 0.9548, 0.1693, 0.9134, 0.1535, 0.9548, 0.1535, 0.9548, 0.1437, 0.9961, 0.1693, 0.9961, 0.1693, 0.9961, 0.1693, 0.9548, 0.1535, 0.9548, 0.08659, 0.9134, 0.08659, 0.9548, 0.1279, 0.9548, 0.1279, 0.9961, 0.1279, 0.9548, 0.08659, 0.9548, 0.1791, 0.9134, 0.1693, 0.9134, 0.2106, 0.9341, 0.2106, 0.9134, 0.1791, 0.9134, 0.2106, 0.9341, 0.2278, 0.9134, 0.2106, 0.9341, 0.252, 0.9341, 0.2278, 0.9134, 0.2106, 0.9134, 0.2106, 0.9341, 0.1693, 0.9548, 0.1693, 0.9961, 0.2106, 0.9961, 0.2278, 0.9134, 0.252, 0.9341, 0.252, 0.9134, 0.1693, 0.9134, 0.1693, 0.9548, 0.2106, 0.9548, 0.2106, 0.9341, 0.2106, 0.9548, 0.252, 0.9548, 0.1693, 0.9134, 0.2106, 0.9548, 0.2106, 0.9341, 0.252, 0.9548, 0.252, 0.9341, 0.2106, 0.9341, 0.1693, 0.9548, 0.2106, 0.9961, 0.2106, 0.9548, 0.252, 0.9548, 0.2106, 0.9548, 0.2106, 0.9961, 0.2106, 0.9961, 0.252, 0.9961, 0.252, 0.9548, 0.003906, 0.9134, 0.04525, 0.9134, 0.04525, 0.8721, 0.08659, 0.8721, 0.08659, 0.8307, 0.04525, 0.8307, 0.08659, 0.9134, 0.08659, 0.8721, 0.04525, 0.8721, 0.08659, 0.8721, 0.04525, 0.8307, 0.04525, 0.8721, 0.04525, 0.8721, 0.04525, 0.8307, 0.003906, 0.8307, 0.04525, 0.9134, 0.08659, 0.9134, 0.04525, 0.8721, 0.003906, 0.8307, 0.003906, 0.8721, 0.04525, 0.8721, 0.003906, 0.8721, 0.003906, 0.9134, 0.04525, 0.8721, 0.1279, 0.9134, 0.1437, 0.9134, 0.1279, 0.8721, 0.1456, 0.8721, 0.1279, 0.8307, 0.1279, 0.8721, 0.1456, 0.8721, 0.1456, 0.8307, 0.1279, 0.8307, 0.1437, 0.9134, 0.1456, 0.8721, 0.1279, 0.8721, 0.1456, 0.8721, 0.1437, 0.9134, 0.1693, 0.9134, 0.1279, 0.8721, 0.1279, 0.8307, 0.08659, 0.8307, 0.1693, 0.9134, 0.1693, 0.8721, 0.1456, 0.8721, 0.1456, 0.8307, 0.1456, 0.8721, 0.1693, 0.8721, 0.1279, 0.9134, 0.1279, 0.8721, 0.08659, 0.8721, 0.08659, 0.8721, 0.08659, 0.9134, 0.1279, 0.9134, 0.08659, 0.8307, 0.08659, 0.8721, 0.1279, 0.8721, 0.1693, 0.8721, 0.1693, 0.8307, 0.1456, 0.8307, 0.2106, 0.8465, 0.1831, 0.8721, 0.2106, 0.8721, 0.1693, 0.8721, 0.1693, 0.9134, 0.1791, 0.9134, 0.1831, 0.8721, 0.2106, 0.8986, 0.2106, 0.8721, 0.2106, 0.9134, 0.2106, 0.8986, 0.1791, 0.9134, 0.2278, 0.9134, 0.2106, 0.8986, 0.2106, 0.9134, 0.1693, 0.8307, 0.1693, 0.8721, 0.1831, 0.8721, 0.1791, 0.9134, 0.1831, 0.8721, 0.1693, 0.8721, 0.252, 0.8465, 0.2106, 0.8465, 0.2106, 0.8721, 0.1831, 0.8721, 0.1791, 0.9134, 0.2106, 0.8986, 0.2278, 0.9134, 0.252, 0.9134, 0.252, 0.8986, 0.2278, 0.9134, 0.252, 0.8986, 0.2106, 0.8986, 0.252, 0.8721, 0.252, 0.8465, 0.2106, 0.8721, 0.252, 0.8465, 0.252, 0.8307, 0.2106, 0.8307, 0.2106, 0.8307, 0.1693, 0.8307, 0.2106, 0.8465, 0.2106, 0.8307, 0.2106, 0.8465, 0.252, 0.8465, 0.252, 0.8986, 0.252, 0.8721, 0.2106, 0.8721, 0.2106, 0.8721, 0.2106, 0.8986, 0.252, 0.8986, 0.1693, 0.8307, 0.1831, 0.8721, 0.2106, 0.8465, 0.003906, 0.8042, 0.003906, 0.8307, 0.04525, 0.8307, 0.08659, 0.8307, 0.08659, 0.7992, 0.04525, 0.7992, 0.04525, 0.8307, 0.08659, 0.8307, 0.04525, 0.7992, 0.04525, 0.8307, 0.04525, 0.7992, 0.003906, 0.8042, 0.04525, 0.7894, 0.04525, 0.7992, 0.08659, 0.7992, 0.003906, 0.7894, 0.04525, 0.7992, 0.04525, 0.7894, 0.08659, 0.7894, 0.08659, 0.748, 0.04525, 0.748, 0.003906, 0.748, 0.003906, 0.7894, 0.04525, 0.7894, 0.08659, 0.7894, 0.04525, 0.748, 0.04525, 0.7894, 0.08659, 0.7992, 0.08659, 0.7894, 0.04525, 0.7894, 0.04525, 0.7894, 0.04525, 0.748, 0.003906, 0.748, 0.003906, 0.7894, 0.003906, 0.8042, 0.04525, 0.7992, 0.1279, 0.8101, 0.1279, 0.8307, 0.1456, 0.8307, 0.08659, 0.7992, 0.1279, 0.8307, 0.1279, 0.8101, 0.08659, 0.7992, 0.08659, 0.8307, 0.1279, 0.8307, 0.1456, 0.8307, 0.1269, 0.7894, 0.1279, 0.8101, 0.08659, 0.748, 0.08659, 0.7894, 0.1269, 0.7894, 0.1279, 0.8101, 0.08659, 0.7894, 0.08659, 0.7992, 0.1456, 0.8307, 0.1693, 0.8307, 0.1269, 0.7894, 0.1279, 0.8101, 0.1269, 0.7894, 0.08659, 0.7894, 0.1279, 0.748, 0.1269, 0.7894, 0.1693, 0.7894, 0.1279, 0.748, 0.08659, 0.748, 0.1269, 0.7894, 0.1693, 0.8307, 0.1693, 0.7894, 0.1269, 0.7894, 0.1693, 0.7894, 0.1693, 0.748, 0.1279, 0.748, 0.1693, 0.7894, 0.1693, 0.8307, 0.2106, 0.8307, 0.2106, 0.7894, 0.2106, 0.8307, 0.252, 0.8307, 0.1693, 0.748, 0.1693, 0.7894, 0.2106, 0.7894, 0.2106, 0.748, 0.2106, 0.7894, 0.252, 0.7894, 0.1693, 0.7894, 0.2106, 0.8307, 0.2106, 0.7894, 0.252, 0.8307, 0.252, 0.7894, 0.2106, 0.7894, 0.2106, 0.748, 0.1693, 0.748, 0.2106, 0.7894, 0.252, 0.7894, 0.252, 0.748, 0.2106, 0.748, 0.252, 0.9134, 0.252, 0.9341, 0.2746, 0.9134, 0.252, 0.9341, 0.252, 0.9548, 0.2933, 0.9548, 0.2933, 0.9134, 0.2746, 0.9134, 0.252, 0.9341, 0.252, 0.9341, 0.2933, 0.9548, 0.2933, 0.9134, 0.2933, 0.9134, 0.2933, 0.9548, 0.3346, 0.9548, 0.3346, 0.9961, 0.3346, 0.9548, 0.2933, 0.9548, 0.3346, 0.9548, 0.3346, 0.9134, 0.2933, 0.9134, 0.2933, 0.9961, 0.3346, 0.9961, 0.2933, 0.9548, 0.252, 0.9961, 0.2933, 0.9961, 0.2933, 0.9548, 0.252, 0.9548, 0.252, 0.9961, 0.2933, 0.9548, 0.376, 0.9134, 0.3553, 0.9134, 0.376, 0.937, 0.376, 0.9134, 0.376, 0.937, 0.3927, 0.9548, 0.3927, 0.9548, 0.4173, 0.9784, 0.4173, 0.9548, 0.3927, 0.9548, 0.4173, 0.9548, 0.376, 0.9134, 0.4173, 0.9548, 0.4173, 0.9134, 0.376, 0.9134, 0.3553, 0.9134, 0.3346, 0.9134, 0.376, 0.9548, 0.376, 0.9961, 0.376, 0.9548, 0.3346, 0.9548, 0.376, 0.9548, 0.376, 0.9961, 0.4173, 0.9961, 0.376, 0.9548, 0.4173, 0.9961, 0.4173, 0.9784, 0.3346, 0.9134, 0.3346, 0.9548, 0.376, 0.9548, 0.3346, 0.9548, 0.3346, 0.9961, 0.376, 0.9961, 0.4173, 0.9784, 0.3927, 0.9548, 0.376, 0.9548, 0.3553, 0.9134, 0.376, 0.9548, 0.376, 0.937, 0.3927, 0.9548, 0.376, 0.937, 0.376, 0.9548, 0.4252, 0.9872, 0.4222, 0.9961, 0.4331, 0.9961, 0.4587, 0.9754, 0.4252, 0.9872, 0.4331, 0.9961, 0.4587, 0.9754, 0.4587, 0.9548, 0.4173, 0.9548, 0.4252, 0.9872, 0.4587, 0.9754, 0.4173, 0.9548, 0.4173, 0.9548, 0.4173, 0.9784, 0.4252, 0.9872, 0.5, 0.9666, 0.5, 0.9548, 0.4587, 0.9548, 0.4587, 0.9548, 0.4587, 0.9754, 0.5, 0.9666, 0.4173, 0.9134, 0.4173, 0.9548, 0.4587, 0.9548, 0.4587, 0.9754, 0.4331, 0.9961, 0.4587, 0.9961, 0.4587, 0.9134, 0.4173, 0.9134, 0.4587, 0.9548, 0.4587, 0.9961, 0.5, 0.9961, 0.4587, 0.9754, 0.5, 0.9548, 0.5, 0.9134, 0.4587, 0.9134, 0.5, 0.9548, 0.4587, 0.9134, 0.4587, 0.9548, 0.5, 0.9961, 0.5, 0.9666, 0.4587, 0.9754, 0.4252, 0.9872, 0.4173, 0.9784, 0.4173, 0.9961, 0.4173, 0.9961, 0.4222, 0.9961, 0.4252, 0.9872, 0.2618, 0.8721, 0.252, 0.8465, 0.252, 0.8721, 0.252, 0.8721, 0.252, 0.8986, 0.2618, 0.8721, 0.252, 0.9134, 0.2746, 0.9134, 0.252, 0.8986, 0.252, 0.8986, 0.2746, 0.9134, 0.2618, 0.8721, 0.252, 0.8465, 0.2618, 0.8721, 0.2933, 0.8721, 0.2933, 0.8721, 0.252, 0.8307, 0.252, 0.8465, 0.2746, 0.9134, 0.2933, 0.9134, 0.2933, 0.8721, 0.2933, 0.8721, 0.2618, 0.8721, 0.2746, 0.9134, 0.2933, 0.9134, 0.3346, 0.9134, 0.2933, 0.8721, 0.3346, 0.8721, 0.3346, 0.8307, 0.2933, 0.8307, 0.3346, 0.9134, 0.3346, 0.8721, 0.2933, 0.8721, 0.2933, 0.8307, 0.2933, 0.8721, 0.3346, 0.8721, 0.2933, 0.8721, 0.2933, 0.8307, 0.252, 0.8307, 0.3553, 0.9134, 0.376, 0.9134, 0.376, 0.8721, 0.376, 0.8307, 0.3455, 0.8307, 0.376, 0.8721, 0.376, 0.8721, 0.3425, 0.8721, 0.3553, 0.9134, 0.3455, 0.8307, 0.3425, 0.8721, 0.376, 0.8721, 0.4173, 0.8721, 0.4173, 0.8307, 0.376, 0.8307, 0.4173, 0.9134, 0.4173, 0.8721, 0.376, 0.8721, 0.4173, 0.8721, 0.376, 0.8307, 0.376, 0.8721, 0.376, 0.9134, 0.4173, 0.9134, 0.376, 0.8721, 0.3346, 0.8307, 0.3346, 0.8721, 0.3425, 0.8721, 0.3346, 0.8721, 0.3346, 0.9134, 0.3425, 0.8721, 0.3425, 0.8721, 0.3455, 0.8307, 0.3346, 0.8307, 0.3346, 0.9134, 0.3553, 0.9134, 0.3425, 0.8721, 0.4587, 0.9134, 0.4587, 0.8721, 0.4173, 0.8721, 0.4173, 0.8307, 0.4173, 0.8721, 0.4587, 0.8721, 0.4587, 0.8307, 0.4173, 0.8307, 0.4587, 0.8721, 0.4173, 0.8721, 0.4173, 0.9134, 0.4587, 0.9134, 0.4587, 0.8721, 0.4587, 0.9134, 0.5, 0.9134, 0.5, 0.9134, 0.5, 0.8721, 0.4587, 0.8721, 0.4587, 0.8307, 0.4587, 0.8721, 0.5, 0.8721, 0.5, 0.8721, 0.5, 0.8307, 0.4587, 0.8307, 0.3346, 0.7894, 0.3346, 0.748, 0.2933, 0.748, 0.3346, 0.8307, 0.3346, 0.7894, 0.2933, 0.7894, 0.2933, 0.7894, 0.2933, 0.748, 0.252, 0.748, 0.2933, 0.8307, 0.2933, 0.7894, 0.252, 0.7894, 0.3346, 0.7894, 0.2933, 0.748, 0.2933, 0.7894, 0.2933, 0.8307, 0.3346, 0.8307, 0.2933, 0.7894, 0.252, 0.748, 0.252, 0.7894, 0.2933, 0.7894, 0.252, 0.7894, 0.252, 0.8307, 0.2933, 0.8307, 0.376, 0.8307, 0.3907, 0.7894, 0.376, 0.8101, 0.376, 0.8101, 0.3455, 0.8307, 0.376, 0.8307, 0.4173, 0.7894, 0.4173, 0.7648, 0.3907, 0.7894, 0.376, 0.8307, 0.4173, 0.7894, 0.3907, 0.7894, 0.3346, 0.7894, 0.3346, 0.8307, 0.3455, 0.8307, 0.376, 0.8307, 0.4173, 0.8307, 0.4173, 0.7894, 0.3346, 0.748, 0.3346, 0.7894, 0.376, 0.7894, 0.3346, 0.7894, 0.3455, 0.8307, 0.376, 0.8101, 0.376, 0.748, 0.3346, 0.748, 0.376, 0.7894, 0.376, 0.748, 0.376, 0.7894, 0.3907, 0.7894, 0.376, 0.8101, 0.3907, 0.7894, 0.376, 0.7894, 0.3346, 0.7894, 0.376, 0.8101, 0.376, 0.7894, 0.376, 0.748, 0.3907, 0.7894, 0.4173, 0.7648, 0.4173, 0.7648, 0.4173, 0.748, 0.376, 0.748, 0.4173, 0.7894, 0.4587, 0.748, 0.435, 0.748, 0.4173, 0.8307, 0.4587, 0.8307, 0.4587, 0.7894, 0.435, 0.748, 0.4173, 0.7648, 0.4173, 0.7894, 0.5, 0.7894, 0.4587, 0.7894, 0.4587, 0.8307, 0.4587, 0.8307, 0.5, 0.8307, 0.5, 0.7894, 0.4173, 0.7894, 0.4173, 0.8307, 0.4587, 0.7894, 0.4173, 0.7894, 0.4587, 0.7894, 0.4587, 0.748, 0.435, 0.748, 0.4173, 0.748, 0.4173, 0.7648, 0.5, 0.748, 0.4587, 0.748, 0.4587, 0.7894, 0.5, 0.7894, 0.5, 0.748, 0.4587, 0.7894, 0.04525, 0.7067, 0.08659, 0.7067, 0.003906, 0.6654, 0.08659, 0.7067, 0.08659, 0.6654, 0.003906, 0.6654, 0.08659, 0.748, 0.08659, 0.7067, 0.04525, 0.7067, 0.04525, 0.748, 0.08659, 0.748, 0.04525, 0.7067, 0.04525, 0.748, 0.04525, 0.7067, 0.003906, 0.7067, 0.04525, 0.7067, 0.003906, 0.6654, 0.003906, 0.7067, 0.003906, 0.7067, 0.003906, 0.748, 0.04525, 0.748, 0.08659, 0.7067, 0.08659, 0.748, 0.1279, 0.748, 0.08659, 0.6654, 0.08659, 0.7067, 0.1279, 0.7067, 0.1279, 0.7067, 0.1279, 0.748, 0.1693, 0.748, 0.08659, 0.7067, 0.1279, 0.748, 0.1279, 0.7067, 0.1693, 0.6654, 0.08659, 0.6654, 0.1279, 0.7067, 0.1693, 0.748, 0.1693, 0.7067, 0.1279, 0.7067, 0.1279, 0.7067, 0.1693, 0.7067, 0.1693, 0.6654, 0.1693, 0.7067, 0.1693, 0.748, 0.2106, 0.748, 0.2106, 0.7067, 0.2106, 0.748, 0.252, 0.748, 0.1693, 0.6654, 0.1693, 0.7067, 0.2106, 0.7067, 0.1693, 0.7067, 0.2106, 0.748, 0.2106, 0.7067, 0.2106, 0.7067, 0.252, 0.7067, 0.252, 0.6654, 0.252, 0.748, 0.252, 0.7067, 0.2106, 0.7067, 0.252, 0.6654, 0.1693, 0.6654, 0.2106, 0.7067, 0.08659, 0.6654, 0.08659, 0.5827, 0.003906, 0.5827, 0.003906, 0.5827, 0.003906, 0.6654, 0.08659, 0.6654, 0.1693, 0.5827, 0.08659, 0.5827, 0.08659, 0.6654, 0.08659, 0.6654, 0.1693, 0.6654, 0.1693, 0.5827, 0.1693, 0.5827, 0.252, 0.6654, 0.252, 0.5827, 0.1693, 0.5827, 0.1693, 0.6654, 0.252, 0.6654, 0.003906, 0.5, 0.003906, 0.5827, 0.08659, 0.5827, 0.003906, 0.5, 0.08659, 0.5827, 0.08659, 0.5, 0.1417, 0.5, 0.1693, 0.5413, 0.1693, 0.5, 0.08659, 0.5, 0.1693, 0.5413, 0.1417, 0.5, 0.08659, 0.5827, 0.1693, 0.5827, 0.1693, 0.5413, 0.08659, 0.5, 0.08659, 0.5827, 0.1693, 0.5413, 0.1693, 0.5, 0.1693, 0.5413, 0.252, 0.5295, 0.1693, 0.5, 0.252, 0.5295, 0.252, 0.5, 0.1693, 0.5413, 0.1693, 0.5827, 0.252, 0.5827, 0.252, 0.5827, 0.252, 0.5295, 0.1693, 0.5413, 0.252, 0.6654, 0.252, 0.7067, 0.2933, 0.7067, 0.252, 0.7067, 0.2933, 0.748, 0.2933, 0.7067, 0.252, 0.7067, 0.252, 0.748, 0.2933, 0.748, 0.3346, 0.6654, 0.252, 0.6654, 0.2933, 0.7067, 0.2933, 0.7067, 0.3346, 0.7067, 0.3346, 0.6654, 0.3346, 0.748, 0.3346, 0.7067, 0.2933, 0.7067, 0.2933, 0.748, 0.3346, 0.748, 0.2933, 0.7067, 0.4173, 0.748, 0.4173, 0.7067, 0.376, 0.7067, 0.376, 0.748, 0.4173, 0.748, 0.376, 0.7067, 0.4173, 0.7067, 0.4173, 0.6654, 0.3346, 0.6654, 0.3346, 0.7067, 0.3346, 0.748, 0.376, 0.748, 0.376, 0.748, 0.376, 0.7067, 0.3346, 0.7067, 0.376, 0.7067, 0.4173, 0.7067, 0.3346, 0.6654, 0.376, 0.7067, 0.3346, 0.6654, 0.3346, 0.7067, 0.4587, 0.7244, 0.435, 0.748, 0.4587, 0.748, 0.4587, 0.748, 0.5, 0.748, 0.5, 0.7254, 0.5, 0.7254, 0.4587, 0.7244, 0.4587, 0.748, 0.435, 0.748, 0.4587, 0.7244, 0.4587, 0.7067, 0.4173, 0.7067, 0.4173, 0.748, 0.435, 0.748, 0.4173, 0.6654, 0.4173, 0.7067, 0.4587, 0.7067, 0.4587, 0.7067, 0.4173, 0.7067, 0.435, 0.748, 0.4587, 0.7244, 0.5, 0.7254, 0.5, 0.7067, 0.4587, 0.7244, 0.5, 0.7067, 0.4587, 0.7067, 0.5, 0.6654, 0.4173, 0.6654, 0.4587, 0.7067, 0.4587, 0.7067, 0.5, 0.7067, 0.5, 0.6654, 0.252, 0.5827, 0.252, 0.6654, 0.3346, 0.6654, 0.252, 0.5827, 0.3346, 0.6654, 0.3346, 0.5827, 0.3346, 0.5827, 0.4173, 0.6654, 0.4173, 0.5827, 0.3346, 0.5827, 0.3346, 0.6654, 0.4173, 0.6654, 0.4173, 0.5827, 0.5, 0.6654, 0.5, 0.5827, 0.4173, 0.5827, 0.4173, 0.6654, 0.5, 0.6654, 0.252, 0.5, 0.252, 0.5295, 0.2844, 0.5, 0.2844, 0.5, 0.252, 0.5295, 0.3346, 0.5, 0.252, 0.5295, 0.252, 0.5827, 0.3346, 0.5827, 0.252, 0.5295, 0.3346, 0.5827, 0.3346, 0.5, 0.3346, 0.5827, 0.4173, 0.5827, 0.4173, 0.5, 0.3346, 0.5, 0.3346, 0.5827, 0.4173, 0.5, 0.4173, 0.5, 0.4173, 0.5827, 0.5, 0.5, 0.4173, 0.5827, 0.5, 0.5827, 0.5, 0.5, 0.5413, 0.9961, 0.562, 0.9961, 0.5413, 0.9843, 0.5335, 0.9843, 0.5256, 0.9961, 0.5413, 0.9843, 0.5256, 0.9961, 0.5413, 0.9961, 0.5413, 0.9843, 0.5256, 0.9961, 0.5335, 0.9843, 0.5, 0.9666, 0.5335, 0.9843, 0.5413, 0.9725, 0.5413, 0.9548, 0.5413, 0.9725, 0.56, 0.9548, 0.5413, 0.9548, 0.5413, 0.9548, 0.5, 0.9548, 0.5, 0.9666, 0.56, 0.9548, 0.5827, 0.9341, 0.5413, 0.9548, 0.5827, 0.9341, 0.5827, 0.9134, 0.5413, 0.9548, 0.5413, 0.9548, 0.5, 0.9666, 0.5335, 0.9843, 0.5, 0.9548, 0.5413, 0.9548, 0.5413, 0.9134, 0.5827, 0.9134, 0.5413, 0.9134, 0.5413, 0.9548, 0.5413, 0.9134, 0.5, 0.9134, 0.5, 0.9548, 0.5, 0.9666, 0.5, 0.9961, 0.5256, 0.9961, 0.5413, 0.9725, 0.5335, 0.9843, 0.5413, 0.9843, 0.5827, 0.9548, 0.5827, 0.9341, 0.56, 0.9548, 0.562, 0.9961, 0.5827, 0.9961, 0.56, 0.9548, 0.562, 0.9961, 0.56, 0.9548, 0.5413, 0.9725, 0.5413, 0.9843, 0.562, 0.9961, 0.5413, 0.9725, 0.5827, 0.9961, 0.5827, 0.9548, 0.56, 0.9548, 0.5827, 0.9341, 0.5974, 0.9134, 0.5827, 0.9134, 0.624, 0.9134, 0.624, 0.9548, 0.6654, 0.9548, 0.6654, 0.9548, 0.6654, 0.9134, 0.624, 0.9134, 0.6654, 0.9961, 0.6654, 0.9548, 0.624, 0.9548, 0.624, 0.9961, 0.6654, 0.9961, 0.624, 0.9548, 0.624, 0.9134, 0.5974, 0.9134, 0.5827, 0.9341, 0.5827, 0.9341, 0.5827, 0.9548, 0.624, 0.9548, 0.624, 0.9961, 0.624, 0.9548, 0.5827, 0.9548, 0.5827, 0.9341, 0.624, 0.9548, 0.624, 0.9134, 0.5827, 0.9548, 0.5827, 0.9961, 0.624, 0.9961, 0.7067, 0.9134, 0.6654, 0.9134, 0.7067, 0.9548, 0.6654, 0.9134, 0.6654, 0.9548, 0.7067, 0.9548, 0.6654, 0.9548, 0.7067, 0.9961, 0.7067, 0.9548, 0.748, 0.9548, 0.748, 0.9134, 0.7067, 0.9134, 0.6654, 0.9548, 0.6654, 0.9961, 0.7067, 0.9961, 0.7067, 0.9134, 0.7067, 0.9548, 0.748, 0.9548, 0.7067, 0.9548, 0.7067, 0.9961, 0.748, 0.9961, 0.748, 0.9961, 0.748, 0.9548, 0.7067, 0.9548, 0.5413, 0.8307, 0.5, 0.8307, 0.5, 0.8721, 0.5413, 0.8721, 0.5, 0.8721, 0.5, 0.9134, 0.5827, 0.8721, 0.5413, 0.8721, 0.5413, 0.9134, 0.5, 0.9134, 0.5413, 0.9134, 0.5413, 0.8721, 0.5413, 0.8721, 0.5827, 0.8721, 0.5827, 0.8307, 0.5413, 0.8307, 0.5, 0.8721, 0.5413, 0.8721, 0.5413, 0.9134, 0.5827, 0.9134, 0.5827, 0.8721, 0.5827, 0.8307, 0.5413, 0.8307, 0.5413, 0.8721, 0.6467, 0.8307, 0.6654, 0.8514, 0.6654, 0.8307, 0.5827, 0.9134, 0.5974, 0.9134, 0.5994, 0.8721, 0.5994, 0.8721, 0.6034, 0.8307, 0.5827, 0.8721, 0.5994, 0.8721, 0.5827, 0.8721, 0.5827, 0.9134, 0.6034, 0.8307, 0.5827, 0.8307, 0.5827, 0.8721, 0.6467, 0.8307, 0.624, 0.8307, 0.6654, 0.8721, 0.6654, 0.8721, 0.6654, 0.8514, 0.6467, 0.8307, 0.6654, 0.9134, 0.6654, 0.8721, 0.624, 0.8721, 0.624, 0.8721, 0.624, 0.9134, 0.6654, 0.9134, 0.624, 0.8307, 0.624, 0.8721, 0.6654, 0.8721, 0.5994, 0.8721, 0.624, 0.9134, 0.624, 0.8721, 0.5994, 0.8721, 0.5974, 0.9134, 0.624, 0.9134, 0.624, 0.8307, 0.6034, 0.8307, 0.624, 0.8721, 0.6034, 0.8307, 0.5994, 0.8721, 0.624, 0.8721, 0.6841, 0.8721, 0.7067, 0.8898, 0.7067, 0.8721, 0.7067, 0.8721, 0.6654, 0.8307, 0.6654, 0.8514, 0.7067, 0.8898, 0.748, 0.8927, 0.7067, 0.8721, 0.748, 0.8927, 0.748, 0.8721, 0.7067, 0.8721, 0.6654, 0.8514, 0.6841, 0.8721, 0.7067, 0.8721, 0.7067, 0.8307, 0.7067, 0.8721, 0.748, 0.8721, 0.748, 0.8721, 0.748, 0.8307, 0.7067, 0.8307, 0.7067, 0.8721, 0.7067, 0.8307, 0.6654, 0.8307, 0.6654, 0.8721, 0.7067, 0.8898, 0.6841, 0.8721, 0.6654, 0.8721, 0.7067, 0.9134, 0.7067, 0.8898, 0.6841, 0.8721, 0.6654, 0.8514, 0.6654, 0.8721, 0.6654, 0.8721, 0.6654, 0.9134, 0.7067, 0.9134, 0.748, 0.8927, 0.7067, 0.8898, 0.7067, 0.9134, 0.7067, 0.9134, 0.748, 0.9134, 0.748, 0.8927, 0.5, 0.7894, 0.5, 0.8307, 0.5413, 0.8307, 0.5413, 0.7894, 0.5827, 0.7894, 0.5827, 0.7727, 0.5413, 0.7894, 0.5413, 0.748, 0.5, 0.748, 0.5413, 0.7894, 0.5827, 0.7727, 0.5581, 0.748, 0.5, 0.748, 0.5, 0.7894, 0.5413, 0.7894, 0.5413, 0.8307, 0.5827, 0.8307, 0.5413, 0.7894, 0.5, 0.7894, 0.5413, 0.8307, 0.5413, 0.7894, 0.5827, 0.7727, 0.5827, 0.748, 0.5581, 0.748, 0.5827, 0.8307, 0.5827, 0.7894, 0.5413, 0.7894, 0.5581, 0.748, 0.5413, 0.748, 0.5413, 0.7894, 0.6654, 0.7894, 0.6654, 0.7746, 0.6427, 0.7894, 0.5935, 0.7894, 0.5827, 0.7727, 0.5827, 0.7894, 0.5827, 0.7894, 0.5827, 0.8307, 0.5935, 0.7894, 0.6427, 0.7894, 0.6467, 0.8307, 0.6654, 0.8307, 0.6654, 0.8307, 0.6654, 0.7894, 0.6427, 0.7894, 0.5827, 0.8307, 0.6034, 0.8307, 0.5935, 0.7894, 0.5827, 0.748, 0.5827, 0.7727, 0.5935, 0.7894, 0.624, 0.7894, 0.5935, 0.7894, 0.6034, 0.8307, 0.5935, 0.7894, 0.624, 0.7894, 0.5827, 0.748, 0.6654, 0.748, 0.624, 0.748, 0.6427, 0.7894, 0.624, 0.8307, 0.6427, 0.7894, 0.624, 0.7894, 0.624, 0.748, 0.624, 0.7894, 0.6427, 0.7894, 0.624, 0.7894, 0.624, 0.748, 0.5827, 0.748, 0.624, 0.8307, 0.6467, 0.8307, 0.6427, 0.7894, 0.6034, 0.8307, 0.624, 0.8307, 0.624, 0.7894, 0.6654, 0.7746, 0.6654, 0.748, 0.6427, 0.7894, 0.689, 0.748, 0.6654, 0.7746, 0.6654, 0.7894, 0.6654, 0.7894, 0.7067, 0.748, 0.689, 0.748, 0.748, 0.748, 0.7067, 0.748, 0.7067, 0.7894, 0.7067, 0.7894, 0.748, 0.7894, 0.748, 0.748, 0.6654, 0.7894, 0.7067, 0.7894, 0.7067, 0.748, 0.7067, 0.7894, 0.7067, 0.8307, 0.748, 0.8307, 0.748, 0.8307, 0.748, 0.7894, 0.7067, 0.7894, 0.6654, 0.7894, 0.7067, 0.8307, 0.7067, 0.7894, 0.689, 0.748, 0.6654, 0.748, 0.6654, 0.7746, 0.6654, 0.7894, 0.6654, 0.8307, 0.7067, 0.8307, 0.748, 0.9548, 0.748, 0.9961, 0.7894, 0.9961, 0.7894, 0.9961, 0.7894, 0.9548, 0.748, 0.9548, 0.748, 0.9134, 0.748, 0.9548, 0.7894, 0.9548, 0.7894, 0.9961, 0.8307, 0.9961, 0.7894, 0.9548, 0.8307, 0.9961, 0.8307, 0.9548, 0.7894, 0.9548, 0.7894, 0.9548, 0.7894, 0.9134, 0.748, 0.9134, 0.8307, 0.9134, 0.7894, 0.9134, 0.7894, 0.9548, 0.7894, 0.9548, 0.8307, 0.9548, 0.8307, 0.9134, 0.8721, 0.9548, 0.9134, 0.9961, 0.9134, 0.9134, 0.8307, 0.9548, 0.8721, 0.9548, 0.8721, 0.9134, 0.8721, 0.9134, 0.8307, 0.9134, 0.8307, 0.9548, 0.8721, 0.9134, 0.8721, 0.9548, 0.9134, 0.9134, 0.8307, 0.9548, 0.8307, 0.9961, 0.8721, 0.9961, 0.8721, 0.9961, 0.9134, 0.9961, 0.8721, 0.9548, 0.8307, 0.9548, 0.8721, 0.9961, 0.8721, 0.9548, 0.9134, 0.9961, 0.9961, 0.9961, 0.9134, 0.9134, 0.9961, 0.9134, 0.9134, 0.9134, 0.9961, 0.9961, 0.7894, 0.8484, 0.7894, 0.8307, 0.748, 0.8721, 0.748, 0.8721, 0.7638, 0.8721, 0.7894, 0.8484, 0.748, 0.8721, 0.748, 0.8927, 0.7638, 0.8721, 0.8307, 0.8307, 0.7894, 0.8307, 0.7894, 0.8484, 0.7894, 0.8307, 0.748, 0.8307, 0.748, 0.8721, 0.8307, 0.8494, 0.8307, 0.8307, 0.7894, 0.8484, 0.748, 0.8927, 0.7894, 0.8721, 0.7638, 0.8721, 0.7894, 0.8484, 0.7638, 0.8721, 0.7894, 0.8721, 0.748, 0.8927, 0.748, 0.9134, 0.7894, 0.9134, 0.7894, 0.8484, 0.7894, 0.8721, 0.8307, 0.8721, 0.748, 0.8927, 0.7894, 0.9134, 0.7894, 0.8721, 0.8307, 0.8721, 0.8307, 0.8494, 0.7894, 0.8484, 0.8307, 0.9134, 0.8307, 0.8721, 0.7894, 0.8721, 0.7894, 0.8721, 0.7894, 0.9134, 0.8307, 0.9134, 0.8307, 0.8494, 0.8612, 0.8307, 0.8307, 0.8307, 0.9134, 0.8307, 0.8721, 0.8307, 0.8721, 0.8721, 0.8612, 0.8307, 0.8307, 0.8494, 0.8307, 0.8721, 0.8307, 0.8721, 0.8721, 0.8721, 0.8721, 0.8307, 0.8307, 0.9134, 0.8721, 0.9134, 0.8721, 0.8721, 0.8721, 0.8721, 0.8307, 0.8721, 0.8307, 0.9134, 0.8307, 0.8721, 0.8721, 0.8307, 0.8612, 0.8307, 0.8721, 0.8721, 0.9134, 0.9134, 0.9134, 0.8307, 0.9134, 0.9134, 0.8721, 0.8721, 0.8721, 0.9134, 0.9134, 0.9134, 0.9961, 0.9134, 0.9134, 0.8307, 0.9961, 0.8307, 0.9134, 0.8307, 0.9961, 0.9134, 0.8307, 0.7894, 0.8307, 0.7766, 0.8071, 0.748, 0.8071, 0.748, 0.7894, 0.748, 0.8307, 0.7894, 0.748, 0.748, 0.748, 0.7894, 0.7894, 0.7894, 0.748, 0.8307, 0.7894, 0.8307, 0.7894, 0.7894, 0.748, 0.7894, 0.748, 0.8307, 0.7894, 0.7894, 0.7894, 0.8307, 0.8307, 0.7894, 0.7894, 0.7894, 0.7894, 0.8307, 0.8307, 0.8307, 0.8307, 0.7894, 0.7894, 0.748, 0.7894, 0.7894, 0.8307, 0.7894, 0.8307, 0.7766, 0.8307, 0.748, 0.8071, 0.748, 0.7894, 0.748, 0.748, 0.748, 0.7894, 0.7894, 0.8514, 0.7894, 0.8307, 0.7766, 0.8307, 0.7894, 0.8307, 0.7894, 0.8307, 0.8307, 0.8514, 0.7894, 0.8307, 0.8307, 0.8612, 0.8307, 0.8514, 0.7894, 0.9134, 0.748, 0.8721, 0.748, 0.8721, 0.7894, 0.8307, 0.7766, 0.8514, 0.7894, 0.8721, 0.7894, 0.8721, 0.748, 0.8307, 0.748, 0.8307, 0.7766, 0.8721, 0.7894, 0.9134, 0.8307, 0.9134, 0.748, 0.8721, 0.7894, 0.8721, 0.748, 0.8307, 0.7766, 0.8721, 0.8307, 0.9134, 0.8307, 0.8721, 0.7894, 0.8721, 0.7894, 0.8514, 0.7894, 0.8612, 0.8307, 0.8612, 0.8307, 0.8721, 0.8307, 0.8721, 0.7894, 0.9134, 0.8307, 0.9961, 0.8307, 0.9134, 0.748, 0.9961, 0.748, 0.9134, 0.748, 0.9961, 0.8307, 0.5413, 0.7333, 0.5, 0.7254, 0.5, 0.748, 0.5413, 0.7333, 0.5, 0.748, 0.5413, 0.748, 0.5, 0.6654, 0.5, 0.7067, 0.5413, 0.7067, 0.5, 0.7067, 0.5, 0.7254, 0.5413, 0.7067, 0.5, 0.7254, 0.5413, 0.7333, 0.5413, 0.7067, 0.5827, 0.6654, 0.5, 0.6654, 0.5413, 0.7067, 0.5581, 0.748, 0.5827, 0.748, 0.5827, 0.7067, 0.5581, 0.748, 0.5827, 0.7067, 0.5413, 0.7067, 0.5413, 0.7067, 0.5827, 0.7067, 0.5827, 0.6654, 0.5581, 0.748, 0.5413, 0.7067, 0.5413, 0.7333, 0.5413, 0.748, 0.5581, 0.748, 0.5413, 0.7333, 0.6654, 0.7067, 0.6654, 0.6654, 0.5827, 0.6654, 0.6654, 0.748, 0.6654, 0.7067, 0.624, 0.7067, 0.624, 0.748, 0.6654, 0.748, 0.624, 0.7067, 0.624, 0.748, 0.624, 0.7067, 0.5827, 0.7067, 0.624, 0.7067, 0.6654, 0.7067, 0.5827, 0.6654, 0.5827, 0.7067, 0.5827, 0.748, 0.624, 0.748, 0.624, 0.7067, 0.5827, 0.6654, 0.5827, 0.7067, 0.7067, 0.7215, 0.689, 0.748, 0.7067, 0.748, 0.7067, 0.748, 0.748, 0.748, 0.748, 0.7234, 0.748, 0.7234, 0.7067, 0.7215, 0.7067, 0.748, 0.748, 0.6654, 0.6654, 0.6654, 0.6654, 0.7067, 0.7067, 0.7215, 0.748, 0.7067, 0.7067, 0.7067, 0.7067, 0.7067, 0.748, 0.7067, 0.748, 0.6654, 0.7067, 0.7215, 0.748, 0.7234, 0.748, 0.7067, 0.7067, 0.7067, 0.6654, 0.7067, 0.689, 0.748, 0.748, 0.6654, 0.6654, 0.7067, 0.7067, 0.7067, 0.6654, 0.7067, 0.6654, 0.748, 0.689, 0.748, 0.689, 0.748, 0.7067, 0.7215, 0.7067, 0.7067, 0.5, 0.5827, 0.5827, 0.6654, 0.5827, 0.5827, 0.5, 0.5827, 0.5, 0.6654, 0.5827, 0.6654, 0.5827, 0.6654, 0.6654, 0.6654, 0.6654, 0.5827, 0.5827, 0.5827, 0.5827, 0.6654, 0.6654, 0.5827, 0.6654, 0.6654, 0.748, 0.6654, 0.748, 0.5827, 0.748, 0.5827, 0.6654, 0.5827, 0.6654, 0.6654, 0.5, 0.5827, 0.5827, 0.5827, 0.5827, 0.5, 0.5827, 0.5, 0.5, 0.5, 0.5, 0.5827, 0.624, 0.5, 0.6654, 0.5482, 0.6654, 0.5, 0.624, 0.5, 0.5827, 0.5827, 0.6654, 0.5827, 0.624, 0.5, 0.5827, 0.5, 0.5827, 0.5827, 0.6654, 0.5827, 0.6654, 0.5482, 0.624, 0.5, 0.6654, 0.5, 0.748, 0.5472, 0.748, 0.5, 0.6654, 0.5, 0.6654, 0.5482, 0.748, 0.5472, 0.6654, 0.5827, 0.748, 0.5827, 0.748, 0.5472, 0.6654, 0.5482, 0.6654, 0.5827, 0.748, 0.5472, 0.7894, 0.748, 0.8071, 0.748, 0.7894, 0.7215, 0.7894, 0.7215, 0.748, 0.7234, 0.748, 0.748, 0.748, 0.748, 0.7894, 0.748, 0.7894, 0.7215, 0.8307, 0.7067, 0.8307, 0.6654, 0.748, 0.6654, 0.7894, 0.7067, 0.748, 0.6654, 0.748, 0.7067, 0.748, 0.7067, 0.7894, 0.7215, 0.7894, 0.7067, 0.748, 0.7067, 0.748, 0.7234, 0.7894, 0.7215, 0.8071, 0.748, 0.7894, 0.7067, 0.7894, 0.7215, 0.7894, 0.7067, 0.8307, 0.7067, 0.748, 0.6654, 0.8071, 0.748, 0.8307, 0.7067, 0.7894, 0.7067, 0.8071, 0.748, 0.8307, 0.748, 0.8307, 0.7067, 0.8721, 0.748, 0.9134, 0.748, 0.8721, 0.7067, 0.8721, 0.7067, 0.9134, 0.748, 0.9134, 0.6654, 0.8307, 0.6654, 0.8721, 0.7067, 0.9134, 0.6654, 0.8721, 0.7067, 0.8307, 0.6654, 0.8307, 0.7067, 0.8721, 0.748, 0.8721, 0.7067, 0.8307, 0.7067, 0.8307, 0.7067, 0.8307, 0.748, 0.8721, 0.748, 0.9134, 0.748, 0.9961, 0.748, 0.9134, 0.6654, 0.9961, 0.6654, 0.9134, 0.6654, 0.9961, 0.748, 0.8307, 0.6654, 0.8307, 0.5827, 0.748, 0.5827, 0.748, 0.5827, 0.748, 0.6654, 0.8307, 0.6654, 0.9134, 0.6654, 0.8307, 0.5827, 0.8307, 0.6654, 0.9134, 0.6654, 0.9134, 0.5827, 0.8307, 0.5827, 0.9134, 0.6654, 0.9961, 0.6654, 0.9134, 0.5827, 0.9961, 0.5827, 0.9134, 0.5827, 0.9961, 0.6654, 0.8307, 0.5, 0.748, 0.5, 0.748, 0.5472, 0.748, 0.5472, 0.8307, 0.5413, 0.8307, 0.5, 0.748, 0.5472, 0.748, 0.5827, 0.8307, 0.5827, 0.8307, 0.5827, 0.8307, 0.5413, 0.748, 0.5472, 0.8307, 0.5, 0.8307, 0.5413, 0.8839, 0.5, 0.8307, 0.5413, 0.8307, 0.5827, 0.9134, 0.5827, 0.9134, 0.5827, 0.9134, 0.5, 0.8839, 0.5, 0.9134, 0.5827, 0.8839, 0.5, 0.8307, 0.5413, 0.9134, 0.5827, 0.9961, 0.5827, 0.9134, 0.5, 0.9961, 0.5, 0.9134, 0.5, 0.9961, 0.5827, 0.08659, 0.5, 0.08659, 0.4173, 0.003906, 0.4173, 0.003906, 0.4173, 0.003906, 0.5, 0.08659, 0.5, 0.1417, 0.5, 0.1693, 0.5, 0.1693, 0.4173, 0.08659, 0.4173, 0.08659, 0.5, 0.1417, 0.5, 0.1693, 0.4173, 0.08659, 0.4173, 0.1417, 0.5, 0.252, 0.4173, 0.1693, 0.4173, 0.1693, 0.5, 0.1693, 0.5, 0.252, 0.5, 0.252, 0.4173, 0.08659, 0.3346, 0.003906, 0.3346, 0.003906, 0.4173, 0.003906, 0.4173, 0.08659, 0.4173, 0.08659, 0.3346, 0.08659, 0.4173, 0.1693, 0.4173, 0.1693, 0.3346, 0.08659, 0.3346, 0.08659, 0.4173, 0.1693, 0.3346, 0.1693, 0.3346, 0.252, 0.376, 0.2165, 0.3346, 0.1693, 0.3346, 0.252, 0.4173, 0.252, 0.376, 0.1693, 0.3346, 0.1693, 0.4173, 0.252, 0.4173, 0.2165, 0.3346, 0.252, 0.376, 0.252, 0.3346, 0.003906, 0.3346, 0.08659, 0.3346, 0.08659, 0.252, 0.003906, 0.252, 0.003906, 0.3346, 0.08659, 0.252, 0.1693, 0.252, 0.08659, 0.252, 0.08659, 0.3346, 0.08659, 0.3346, 0.1693, 0.3346, 0.1693, 0.252, 0.1693, 0.252, 0.1693, 0.3346, 0.2165, 0.3346, 0.252, 0.252, 0.1693, 0.252, 0.2165, 0.3346, 0.2165, 0.3346, 0.252, 0.3346, 0.252, 0.252, 0.2894, 0.4173, 0.252, 0.4173, 0.252, 0.5, 0.252, 0.5, 0.2844, 0.5, 0.2894, 0.4173, 0.2894, 0.4173, 0.3346, 0.5, 0.3346, 0.4173, 0.2894, 0.4173, 0.2844, 0.5, 0.3346, 0.5, 0.3346, 0.4173, 0.3346, 0.5, 0.4173, 0.4173, 0.3346, 0.5, 0.4173, 0.5, 0.4173, 0.4173, 0.5, 0.5, 0.5, 0.4173, 0.4173, 0.4173, 0.4173, 0.4173, 0.4173, 0.5, 0.5, 0.5, 0.252, 0.376, 0.252, 0.4173, 0.2894, 0.4173, 0.3346, 0.3346, 0.252, 0.3346, 0.252, 0.376, 0.252, 0.376, 0.2894, 0.4173, 0.3346, 0.4173, 0.3346, 0.4173, 0.3346, 0.3346, 0.252, 0.376, 0.4173, 0.4173, 0.4173, 0.3346, 0.3346, 0.3346, 0.3346, 0.3346, 0.3346, 0.4173, 0.4173, 0.4173, 0.4173, 0.3346, 0.5, 0.4173, 0.5, 0.3878, 0.4173, 0.3346, 0.4173, 0.4173, 0.5, 0.4173, 0.4173, 0.3346, 0.5, 0.3878, 0.4744, 0.3346, 0.4744, 0.3346, 0.5, 0.3878, 0.5, 0.3346, 0.252, 0.3346, 0.3346, 0.3346, 0.3346, 0.252, 0.252, 0.252, 0.252, 0.3346, 0.3346, 0.252, 0.3346, 0.252, 0.3346, 0.3346, 0.4173, 0.3346, 0.3346, 0.252, 0.4173, 0.3346, 0.4173, 0.252, 0.4173, 0.3346, 0.4744, 0.3346, 0.5, 0.2933, 0.5, 0.2933, 0.4173, 0.252, 0.4173, 0.3346, 0.5, 0.2933, 0.5, 0.252, 0.4173, 0.252, 0.5, 0.2933, 0.4744, 0.3346, 0.5, 0.3346, 0.08659, 0.1693, 0.003906, 0.1693, 0.003906, 0.252, 0.003906, 0.252, 0.08659, 0.252, 0.08659, 0.1693, 0.08659, 0.1693, 0.1693, 0.252, 0.1693, 0.1693, 0.08659, 0.1693, 0.08659, 0.252, 0.1693, 0.252, 0.1693, 0.1693, 0.1693, 0.252, 0.252, 0.252, 0.1693, 0.1693, 0.252, 0.252, 0.252, 0.1693, 0.003906, 0.08659, 0.003906, 0.1693, 0.08659, 0.1437, 0.003906, 0.1693, 0.08659, 0.1693, 0.08659, 0.1437, 0.003906, 0.08659, 0.08659, 0.1437, 0.08659, 0.08659, 0.1693, 0.1693, 0.1693, 0.1358, 0.08659, 0.1437, 0.08659, 0.1437, 0.08659, 0.1693, 0.1693, 0.1693, 0.1693, 0.08659, 0.08659, 0.1437, 0.1693, 0.1358, 0.08659, 0.08659, 0.08659, 0.1437, 0.1693, 0.08659, 0.252, 0.08659, 0.1693, 0.1358, 0.252, 0.1693, 0.1693, 0.1358, 0.1693, 0.1693, 0.252, 0.1693, 0.1693, 0.08659, 0.1693, 0.1358, 0.252, 0.08659, 0.003906, 0.08659, 0.08659, 0.08659, 0.003906, 0.003906, 0.08659, 0.003906, 0.003906, 0.003906, 0.08659, 0.08659, 0.08659, 0.08659, 0.1693, 0.08659, 0.08659, 0.003906, 0.1693, 0.003906, 0.08659, 0.003906, 0.1693, 0.08659, 0.1693, 0.08659, 0.252, 0.08659, 0.1693, 0.003906, 0.252, 0.003906, 0.1693, 0.003906, 0.252, 0.08659, 0.3346, 0.252, 0.3346, 0.1693, 0.252, 0.1693, 0.252, 0.1693, 0.252, 0.252, 0.3346, 0.252, 0.4173, 0.252, 0.4173, 0.2106, 0.376, 0.1693, 0.376, 0.1693, 0.3346, 0.252, 0.4173, 0.252, 0.376, 0.1693, 0.3346, 0.1693, 0.3346, 0.252, 0.376, 0.1693, 0.4173, 0.2106, 0.4173, 0.1693, 0.5, 0.2333, 0.4173, 0.2106, 0.4173, 0.252, 0.4173, 0.1693, 0.4173, 0.2106, 0.5, 0.1693, 0.4173, 0.252, 0.5, 0.252, 0.5, 0.2333, 0.4173, 0.2106, 0.5, 0.2333, 0.5, 0.1693, 0.3346, 0.08659, 0.252, 0.1693, 0.3346, 0.1693, 0.252, 0.08659, 0.252, 0.1693, 0.3346, 0.08659, 0.376, 0.1693, 0.3346, 0.08659, 0.3346, 0.1693, 0.4173, 0.08659, 0.3346, 0.08659, 0.4173, 0.1693, 0.4173, 0.1693, 0.3346, 0.08659, 0.376, 0.1693, 0.5, 0.1693, 0.4173, 0.08659, 0.4173, 0.1693, 0.5, 0.08659, 0.4173, 0.08659, 0.5, 0.1693, 0.252, 0.08659, 0.3346, 0.08659, 0.252, 0.003906, 0.3346, 0.003906, 0.252, 0.003906, 0.3346, 0.08659, 0.3346, 0.08659, 0.4173, 0.08659, 0.3346, 0.003906, 0.4173, 0.003906, 0.3346, 0.003906, 0.4173, 0.08659, 0.4173, 0.08659, 0.5, 0.08659, 0.4173, 0.003906, 0.5, 0.003906, 0.4173, 0.003906, 0.5, 0.08659, 0.5, 0.5, 0.5827, 0.5, 0.5827, 0.4754, 0.5, 0.4173, 0.5, 0.5, 0.5354, 0.4173, 0.5, 0.5, 0.5827, 0.4754, 0.5354, 0.4173, 0.5354, 0.4173, 0.5827, 0.4754, 0.5827, 0.4173, 0.624, 0.5, 0.6654, 0.5, 0.5827, 0.4173, 0.5827, 0.4754, 0.5827, 0.5, 0.624, 0.5, 0.6654, 0.5, 0.6654, 0.4173, 0.5827, 0.4173, 0.5827, 0.4173, 0.5827, 0.4754, 0.624, 0.5, 0.6654, 0.4173, 0.6654, 0.5, 0.748, 0.4173, 0.6654, 0.5, 0.748, 0.5, 0.748, 0.4173, 0.5, 0.3878, 0.5, 0.4173, 0.5354, 0.4173, 0.5827, 0.4173, 0.5827, 0.3346, 0.5, 0.3346, 0.5, 0.3346, 0.5, 0.3878, 0.5354, 0.4173, 0.5354, 0.4173, 0.5827, 0.4173, 0.5, 0.3346, 0.5827, 0.4173, 0.6654, 0.4173, 0.6654, 0.3346, 0.5827, 0.3346, 0.5827, 0.4173, 0.6654, 0.3346, 0.748, 0.4173, 0.748, 0.3346, 0.6654, 0.3346, 0.6654, 0.3346, 0.6654, 0.4173, 0.748, 0.4173, 0.5, 0.3346, 0.5827, 0.3346, 0.5827, 0.2835, 0.5, 0.252, 0.5827, 0.2835, 0.5827, 0.252, 0.5, 0.252, 0.5, 0.2933, 0.5827, 0.2835, 0.5827, 0.2835, 0.5, 0.2933, 0.5, 0.3346, 0.5827, 0.2835, 0.5827, 0.3346, 0.6654, 0.252, 0.6093, 0.252, 0.5827, 0.2835, 0.6654, 0.252, 0.5827, 0.3346, 0.6654, 0.3346, 0.6654, 0.252, 0.5827, 0.252, 0.5827, 0.2835, 0.6093, 0.252, 0.6654, 0.252, 0.6654, 0.3346, 0.748, 0.3346, 0.6654, 0.252, 0.748, 0.3346, 0.748, 0.252, 0.8307, 0.4173, 0.748, 0.4173, 0.748, 0.5, 0.748, 0.5, 0.8307, 0.5, 0.8307, 0.4173, 0.8307, 0.4173, 0.8307, 0.5, 0.8839, 0.5, 0.8849, 0.4173, 0.9134, 0.5, 0.9134, 0.4173, 0.8839, 0.5, 0.9134, 0.5, 0.8849, 0.4173, 0.8839, 0.5, 0.8849, 0.4173, 0.8307, 0.4173, 0.9134, 0.5, 0.9961, 0.5, 0.9134, 0.4173, 0.9961, 0.4173, 0.9134, 0.4173, 0.9961, 0.5, 0.748, 0.3346, 0.748, 0.4173, 0.8307, 0.4173, 0.8307, 0.4173, 0.8307, 0.376, 0.7992, 0.3346, 0.7992, 0.3346, 0.748, 0.3346, 0.8307, 0.4173, 0.7992, 0.3346, 0.8307, 0.376, 0.8307, 0.3346, 0.8849, 0.4173, 0.8307, 0.376, 0.8307, 0.4173, 0.9134, 0.4173, 0.9134, 0.3346, 0.8307, 0.376, 0.8307, 0.376, 0.9134, 0.3346, 0.8307, 0.3346, 0.8307, 0.376, 0.8849, 0.4173, 0.9134, 0.4173, 0.9134, 0.4173, 0.9961, 0.4173, 0.9134, 0.3346, 0.9961, 0.3346, 0.9134, 0.3346, 0.9961, 0.4173, 0.748, 0.252, 0.748, 0.3346, 0.7992, 0.3346, 0.7992, 0.3346, 0.8307, 0.2933, 0.8307, 0.252, 0.8307, 0.252, 0.748, 0.252, 0.7992, 0.3346, 0.8307, 0.2933, 0.7992, 0.3346, 0.8307, 0.3346, 0.8307, 0.252, 0.8307, 0.2933, 0.8819, 0.252, 0.8819, 0.252, 0.9134, 0.3346, 0.9134, 0.252, 0.8307, 0.2933, 0.8307, 0.3346, 0.8819, 0.252, 0.8307, 0.3346, 0.9134, 0.3346, 0.8819, 0.252, 0.9134, 0.3346, 0.9961, 0.3346, 0.9134, 0.252, 0.9961, 0.252, 0.9134, 0.252, 0.9961, 0.3346, 0.5, 0.2333, 0.5, 0.252, 0.5827, 0.252, 0.5827, 0.252, 0.5827, 0.2106, 0.5, 0.2333, 0.5, 0.2333, 0.5827, 0.2106, 0.5827, 0.1693, 0.5827, 0.1693, 0.5, 0.1693, 0.5, 0.2333, 0.6654, 0.2195, 0.6093, 0.252, 0.6654, 0.252, 0.6654, 0.2195, 0.6654, 0.1693, 0.624, 0.1693, 0.5827, 0.1693, 0.5827, 0.2106, 0.624, 0.1693, 0.6093, 0.252, 0.624, 0.1693, 0.5827, 0.2106, 0.6093, 0.252, 0.6654, 0.2195, 0.624, 0.1693, 0.5827, 0.2106, 0.5827, 0.252, 0.6093, 0.252, 0.6654, 0.2195, 0.6654, 0.252, 0.748, 0.1693, 0.7067, 0.1693, 0.6654, 0.2195, 0.748, 0.1693, 0.6654, 0.1693, 0.6654, 0.2195, 0.7067, 0.1693, 0.6654, 0.252, 0.748, 0.252, 0.748, 0.1693, 0.5827, 0.1693, 0.5, 0.08659, 0.5, 0.1693, 0.5827, 0.08659, 0.5, 0.08659, 0.5827, 0.1693, 0.624, 0.1693, 0.6654, 0.1201, 0.6654, 0.08659, 0.6654, 0.1201, 0.624, 0.1693, 0.6654, 0.1693, 0.624, 0.1693, 0.5827, 0.08659, 0.5827, 0.1693, 0.5827, 0.08659, 0.624, 0.1693, 0.6654, 0.08659, 0.6654, 0.1201, 0.748, 0.1319, 0.748, 0.08659, 0.748, 0.1319, 0.7067, 0.1693, 0.748, 0.1693, 0.748, 0.08659, 0.6654, 0.08659, 0.6654, 0.1201, 0.6654, 0.1201, 0.6654, 0.1693, 0.7067, 0.1693, 0.7067, 0.1693, 0.748, 0.1319, 0.6654, 0.1201, 0.5, 0.08659, 0.5827, 0.08659, 0.5, 0.003906, 0.5827, 0.003906, 0.5, 0.003906, 0.5827, 0.08659, 0.5827, 0.08659, 0.6654, 0.08659, 0.5827, 0.003906, 0.6654, 0.003906, 0.5827, 0.003906, 0.6654, 0.08659, 0.6654, 0.08659, 0.748, 0.08659, 0.6654, 0.003906, 0.748, 0.003906, 0.6654, 0.003906, 0.748, 0.08659, 0.748, 0.1693, 0.748, 0.252, 0.8307, 0.252, 0.748, 0.1693, 0.8307, 0.252, 0.8307, 0.1693, 0.8829, 0.1693, 0.9134, 0.252, 0.9134, 0.1693, 0.9134, 0.252, 0.8829, 0.1693, 0.8819, 0.252, 0.8307, 0.1693, 0.8307, 0.252, 0.8819, 0.252, 0.8307, 0.1693, 0.8819, 0.252, 0.8829, 0.1693, 0.9134, 0.252, 0.9961, 0.252, 0.9134, 0.1693, 0.9961, 0.1693, 0.9134, 0.1693, 0.9961, 0.252, 0.7717, 0.1132, 0.8307, 0.08659, 0.748, 0.08659, 0.748, 0.08659, 0.748, 0.1319, 0.7717, 0.1132, 0.7933, 0.1378, 0.8307, 0.1437, 0.8307, 0.08659, 0.7933, 0.1378, 0.8307, 0.08659, 0.7717, 0.1132, 0.7933, 0.1378, 0.748, 0.1319, 0.748, 0.1693, 0.748, 0.1319, 0.7933, 0.1378, 0.7717, 0.1132, 0.7933, 0.1378, 0.748, 0.1693, 0.8307, 0.1693, 0.8307, 0.1437, 0.7933, 0.1378, 0.8307, 0.1693, 0.9134, 0.1693, 0.9134, 0.08659, 0.8829, 0.1693, 0.8307, 0.1437, 0.9134, 0.08659, 0.8307, 0.08659, 0.8829, 0.1693, 0.9134, 0.08659, 0.8307, 0.1437, 0.8829, 0.1693, 0.8307, 0.1437, 0.8307, 0.1693, 0.9134, 0.1693, 0.9961, 0.1693, 0.9134, 0.08659, 0.9961, 0.08659, 0.9134, 0.08659, 0.9961, 0.1693, 0.748, 0.08659, 0.8307, 0.08659, 0.748, 0.003906, 0.8307, 0.003906, 0.748, 0.003906, 0.8307, 0.08659, 0.8307, 0.08659, 0.9134, 0.08659, 0.8307, 0.003906, 0.9134, 0.003906, 0.8307, 0.003906, 0.9134, 0.08659, 0.9134, 0.08659, 0.9961, 0.08659, 0.9134, 0.003906, 0.9961, 0.003906, 0.9134, 0.003906, 0.9961, 0.08659])
me_forest2_11_mesh.materials.append(mat_forest2_11)
me_forest2_11_mesh.update()

# ---- objects
ob_forest2_11 = bpy.data.objects.new('forest2_11', me_forest2_11_mesh)

# ---- transforms, parenting, visibility, modifiers, constraints
ob_forest2_11.location = (0.0, 0.0, 0.0)

# ---- collection membership
col_forest2_11_col.objects.link(ob_forest2_11)

# ---- scene / render settings (as saved in the file)
scene.frame_start = 1; scene.frame_end = 250; scene.frame_set(1)
scene.render.engine = 'CYCLES'
scene.cycles.samples = 1024
bpy.context.view_layer.update()

# ---- added for rendering (the .blend has no active camera and no usable light): camera, sun
cam_auto = bpy.data.cameras.new('AutoCamera')
cam_auto.lens = 50.0
cam_auto.sensor_width = 36.0
cam_auto.clip_end = 2318.39
ob_auto_camera = bpy.data.objects.new('AutoCamera', cam_auto)
scene.collection.objects.link(ob_auto_camera)
ob_auto_camera.location = (182.103, -108.523, -49.179)
ob_auto_camera.rotation_euler = (1.09748, -7.21219e-08, 0.694738)
scene.camera = ob_auto_camera
light_auto_sun = bpy.data.lights.new('AutoSun', 'SUN')
light_auto_sun.energy = 3.0
light_auto_sun.angle = 0.0523599
ob_auto_sun = bpy.data.objects.new('AutoSun', light_auto_sun)
scene.collection.objects.link(ob_auto_sun)
ob_auto_sun.rotation_euler = (0.872665, 0.174533, 0.523599)
bpy.context.view_layer.update()
